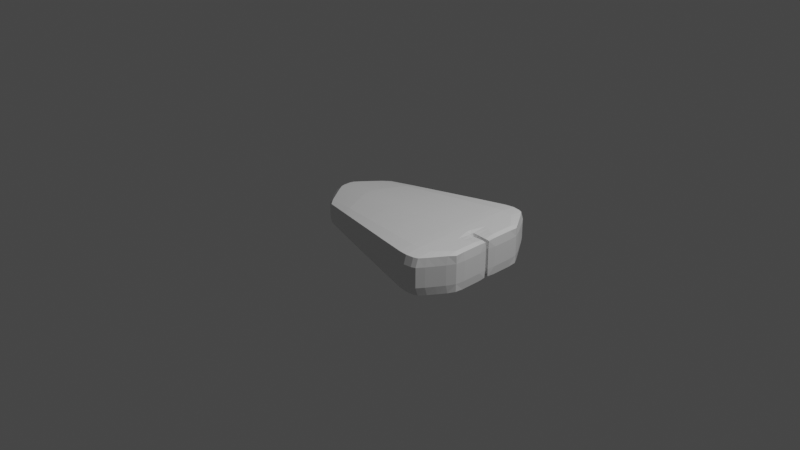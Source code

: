 # Source: Atlas3.blend  (saved by Blender 2.82.7; exported with 4.5.12 LTS)
import bpy
from mathutils import Matrix  # noqa: F401  (used for matrix-valued properties, if any)

bpy.ops.wm.read_factory_settings(use_empty=True)
scene = bpy.context.scene
scene.name = 'Scene'

# ---- collections
col_collection = bpy.data.collections.new('Collection'); scene.collection.children.link(col_collection)

# ---- materials (node trees are filled in below, after node groups)
mat_material = bpy.data.materials.new('Material')
mat_material.alpha_threshold = 0.0
mat_material.use_transparent_shadow = False
mat_material.line_color = (0.0, 0.0, 0.0, 1.0)

# ---- material node trees
mat_material.use_nodes = True; mat_material.node_tree.nodes.clear()
_N = mat_material.node_tree.nodes; _L = mat_material.node_tree.links
n0 = _N.new('ShaderNodeOutputMaterial'); n0.name = 'Material Output'; n0.location = (300, 300)
n1 = _N.new('ShaderNodeBsdfPrincipled'); n1.name = 'Principled BSDF'; n1.location = (10, 300)
n1.distribution = 'GGX'
n1.subsurface_method = 'BURLEY'
n1.inputs[2].default_value = 0.4
n1.inputs[3].default_value = 1.45
n1.inputs[27].default_value = (0.0, 0.0, 0.0, 1.0)
n1.inputs[28].default_value = 1.0
_L.new(n1.outputs[0], n0.inputs[0])
n0.is_active_output = True

# ---- world
world_world = bpy.data.worlds.new('World'); scene.world = world_world
world_world.use_nodes = True; world_world.node_tree.nodes.clear()
_N = world_world.node_tree.nodes; _L = world_world.node_tree.links
n0 = _N.new('ShaderNodeOutputWorld'); n0.name = 'World Output'; n0.location = (300, 300)
n1 = _N.new('ShaderNodeBackground'); n1.name = 'Background'; n1.location = (10, 300)
n1.inputs[0].default_value = (0.05088, 0.05088, 0.05088, 1.0)
_L.new(n1.outputs[0], n0.inputs[0])
n0.is_active_output = True
world_world.color = (0.05088, 0.05088, 0.05088)
world_world.use_sun_shadow = False
world_world.sun_shadow_jitter_overblur = 0.0

# ---- cameras
cam_camera = bpy.data.cameras.new('Camera')
cam_camera.clip_end = 100.0
cam_camera.ortho_scale = 7.314

# ---- lights
light_light = bpy.data.lights.new('Light', 'POINT')
light_light.transmission_factor = 0.0
light_light.energy = 1000.0
light_light.shadow_soft_size = 0.1
light_light.shadow_maximum_resolution = 0.006
light_light.use_absolute_resolution = True

# ---- meshes
me_cube = bpy.data.meshes.new('Cube')
me_cube.from_pydata([(1.002, 0.7087, 0.195), (1.002, 0.7087, -0.195), (1.002, -0.7087, 0.195), (1.002, -0.7087, -0.195), (-0.566, 0.414, 0.1043), (-0.566, 0.414, -0.1043), (-0.566, -0.414, 0.1043), (-0.566, -0.414, -0.1043), (0.781, 0.7258, -0.1908), (0.781, -0.7258, 0.1908), (0.781, -0.7258, -0.1908), (0.781, 0.7258, 0.1908), (-0.7914, 0.08349, -0.126), (1.002, 0.02447, 0.1985), (-0.7914, 0.08349, 0.126), (1.002, 0.02447, -0.1985), (0.7713, 0.03467, -0.2091), (0.7713, 0.03467, 0.2091), (-0.7914, -0.08349, -0.126), (1.002, -0.02447, 0.1985), (0.7713, -0.03467, -0.2091), (0.7713, -0.03467, 0.2091), (-0.7914, -0.08349, 0.126), (1.002, -0.02447, -0.1985), (1.201, 0.4116, 0.1893), (1.201, 0.4116, -0.1893), (1.201, -0.4116, 0.1893), (1.201, -0.4116, -0.1893), (1.201, -0.02255, 0.1893), (1.201, 0.02255, -0.1893), (1.201, 0.02255, 0.1893), (1.201, -0.02255, -0.1893), (-0.6871, -0.2518, -0.1158), (0.09578, 0.5702, -0.1482), (1.002, 0.7393, 0.0), (-0.5827, -0.4136, 0.0), (1.002, -0.7393, 0.0), (-0.5827, 0.4136, 0.0), (0.09578, -0.5702, 0.1482), (1.002, -0.3697, 0.2123), (0.9169, -0.7315, -0.195), (-0.6871, 0.2518, 0.1158), (0.9169, 0.7315, 0.195), (1.002, 0.3697, -0.2123), (0.9169, 0.7315, -0.195), (0.9169, -0.7315, 0.195), (0.09578, -0.5702, -0.1482), (0.09578, 0.5702, 0.1482), (0.781, 0.7573, 0.0), (0.7762, -0.3803, -0.2086), (0.781, -0.7573, 0.0), (0.7762, -0.3803, 0.2086), (-0.6871, 0.2518, -0.1158), (1.002, 0.3697, 0.2123), (-0.8011, 0.0, 0.1271), (0.9932, 0.0, -0.195), (0.7762, 0.3803, -0.2086), (0.7762, 0.3803, 0.2086), (0.9169, 0.03101, 0.2123), (-0.01343, 0.05908, -0.1731), (1.009, 0.0, 0.0), (0.9169, 0.03101, -0.2123), (-0.8607, 0.08673, 0.0), (-0.01343, 0.05908, 0.1731), (-0.8011, 0.0, -0.1271), (0.9932, 0.0, 0.195), (0.7713, 0.0, -0.2091), (0.7713, 0.0, 0.2091), (-0.6871, -0.2518, 0.1158), (1.002, -0.3697, -0.2123), (-0.8607, -0.08673, 0.0), (0.9169, -0.03101, 0.2123), (-0.01343, -0.05908, -0.1731), (1.009, 0.0, 0.0), (0.9169, -0.03101, -0.2123), (-0.01343, -0.05908, 0.1731), (1.204, 0.4127, 0.0), (1.204, -0.4127, 0.0), (1.204, -0.2148, 0.195), (1.204, 0.2148, -0.195), (1.204, 0.2148, 0.195), (1.204, 0.01691, 0.0), (1.204, -0.2148, -0.195), (1.204, -0.01691, 0.0), (1.106, -0.02375, 0.195), (1.106, -0.02375, -0.195), (1.106, 0.02375, -0.195), (1.106, 0.02375, 0.195), (1.106, -0.5603, -0.195), (1.106, -0.5603, 0.195), (1.106, 0.5603, 0.195), (1.106, 0.5603, -0.195), (1.106, 0.292, 0.2123), (1.106, -0.292, 0.2123), (1.106, 0.292, -0.2123), (1.106, 0.584, 0.0), (1.106, -0.584, 0.0), (1.106, -0.292, -0.2123), (1.213, 0.208, 0.0), (1.213, -0.208, 0.0), (-0.01827, 0.0, 0.1736), (0.9169, 0.0, -0.2123), (1.0, 0.0, 0.0), (-0.01827, 0.0, -0.1736), (0.9169, 0.0, 0.2123), (-0.7515, -0.2461, 0.0), (0.04118, 0.3162, 0.1671), (-0.8704, 0.0, 0.0), (0.9169, 0.3812, -0.2123), (1.106, 0.0, 0.0), (0.04118, 0.3162, -0.1671), (0.9169, 0.3812, 0.2123), (0.9169, -0.3812, 0.2123), (0.9169, -0.7625, 0.0), (0.04118, -0.3162, -0.1671), (0.1006, 0.5926, 0.0), (0.9169, 0.7625, 0.0), (1.106, 0.0, 0.0), (0.9169, -0.3812, -0.2123), (-0.7515, 0.2461, 0.0), (0.1006, -0.5926, 0.0), (0.04118, -0.3162, 0.1671), (-0.63, -0.3395, -0.1101), (-0.2733, 0.4846, -0.1247), (1.002, 0.7393, -0.1061), (-0.5827, -0.4136, 0.05719), (1.002, -0.7393, -0.1061), (-0.5827, 0.4136, -0.05719), (-0.2733, -0.4846, 0.1247), (1.002, -0.5545, 0.2123), (0.9585, -0.7265, -0.195), (-0.63, 0.3395, 0.1101), (0.9585, 0.7265, 0.195), (1.002, 0.5545, -0.2123), (0.8754, 0.7364, -0.195), (0.8754, -0.7364, 0.195), (0.4648, -0.6557, -0.1716), (0.4648, 0.6557, 0.1716), (0.781, 0.7573, -0.104), (0.7786, -0.5688, -0.2083), (0.781, -0.7573, -0.104), (0.7786, -0.5688, 0.2083), (-0.7441, 0.1641, -0.1214), (1.002, 0.1848, 0.2123), (-0.8011, 0.03822, 0.1271), (0.9932, 0.0, -0.195), (0.7737, 0.1917, -0.2089), (0.7737, 0.1917, 0.2089), (0.9585, 0.0308, 0.2123), (-0.4371, 0.0729, -0.1535), (1.009, 0.0, -0.1061), (0.8754, 0.03122, -0.2123), (-0.8607, 0.08673, -0.06693), (0.4102, 0.04525, 0.1927), (-0.8011, -0.03822, -0.1271), (0.9932, 0.0, 0.195), (0.7713, -0.00162, -0.2091), (0.7713, -0.00162, 0.2091), (-0.7441, -0.1641, 0.1214), (1.002, -0.1848, -0.2123), (-0.8607, -0.08673, -0.06693), (0.9585, -0.0308, 0.2123), (-0.4371, -0.0729, -0.1535), (1.009, 0.0, -0.1061), (0.8754, -0.03122, -0.2123), (0.4102, -0.04525, 0.1927), (1.204, 0.4127, -0.1061), (1.204, -0.4127, -0.1061), (1.204, -0.3222, 0.195), (1.204, 0.3222, -0.195), (1.204, 0.1074, 0.195), (1.204, 0.01691, -0.1061), (1.204, -0.1074, -0.195), (1.204, -0.01691, -0.1061), (1.159, -0.02033, 0.195), (1.053, -0.02717, -0.195), (1.159, 0.02033, -0.195), (1.053, 0.02717, 0.195), (1.053, -0.6409, -0.195), (1.053, -0.6409, 0.195), (1.159, 0.4796, 0.195), (1.053, 0.6409, -0.195), (-0.7441, -0.1641, -0.1214), (0.4648, 0.6557, -0.1716), (1.002, 0.7393, 0.1061), (-0.5827, -0.4136, -0.05719), (1.002, -0.7393, 0.1061), (-0.5827, 0.4136, 0.05719), (0.4648, -0.6557, 0.1716), (1.002, -0.1848, 0.2123), (0.8754, -0.7364, -0.195), (-0.7441, 0.1641, 0.1214), (0.8754, 0.7364, 0.195), (1.002, 0.1848, -0.2123), (0.9585, 0.7265, -0.195), (0.9585, -0.7265, 0.195), (-0.2733, -0.4846, -0.1247), (-0.2733, 0.4846, 0.1247), (0.781, 0.7573, 0.104), (0.7737, -0.1917, -0.2089), (0.781, -0.7573, 0.104), (0.7737, -0.1917, 0.2089), (-0.63, 0.3395, -0.1101), (1.002, 0.5545, 0.2123), (-0.8011, -0.03822, 0.1271), (0.9932, 0.0, -0.195), (0.7786, 0.5688, -0.2083), (0.7786, 0.5688, 0.2083), (0.8754, 0.03122, 0.2123), (0.4102, 0.04525, -0.1927), (1.009, 0.0, 0.1061), (0.9585, 0.0308, -0.2123), (-0.8607, 0.08673, 0.06693), (-0.4371, 0.0729, 0.1535), (-0.8011, 0.03822, -0.1271), (0.9932, 0.0, 0.195), (0.7713, 0.00162, -0.2091), (0.7713, 0.00162, 0.2091), (-0.63, -0.3395, 0.1101), (1.002, -0.5545, -0.2123), (-0.8607, -0.08673, 0.06693), (0.8754, -0.03122, 0.2123), (0.4102, -0.04525, -0.1927), (1.009, 0.0, 0.1061), (0.9585, -0.0308, -0.2123), (-0.4371, -0.0729, 0.1535), (1.204, 0.4127, 0.1061), (1.204, -0.4127, 0.1061), (1.204, -0.1074, 0.195), (1.204, 0.1074, -0.195), (1.204, 0.3222, 0.195), (1.204, 0.01691, 0.1061), (1.204, -0.3222, -0.195), (1.204, -0.01691, 0.1061), (1.053, -0.02717, 0.195), (1.159, -0.02033, -0.195), (1.053, 0.02717, -0.195), (1.159, 0.02033, 0.195), (1.159, -0.4796, -0.195), (1.159, -0.4796, 0.195), (1.053, 0.6409, 0.195), (1.159, 0.4796, -0.195), (1.159, 0.25, 0.2123), (1.053, 0.3341, 0.2123), (1.106, 0.438, 0.2123), (1.106, 0.146, 0.2123), (1.159, -0.25, 0.2123), (1.053, -0.3341, 0.2123), (1.106, -0.146, 0.2123), (1.106, -0.438, 0.2123), (1.159, 0.25, -0.2123), (1.053, 0.3341, -0.2123), (1.106, 0.146, -0.2123), (1.106, 0.438, -0.2123), (1.159, 0.5, 0.0), (1.053, 0.6681, 0.0), (1.106, 0.584, -0.1061), (1.106, 0.584, 0.1061), (1.159, -0.5, 0.0), (1.053, -0.6681, 0.0), (1.106, -0.584, 0.1061), (1.106, -0.584, -0.1061), (1.159, -0.25, -0.2123), (1.053, -0.3341, -0.2123), (1.106, -0.438, -0.2123), (1.106, -0.146, -0.2123), (1.213, 0.104, 0.0), (1.213, 0.3119, 0.0), (1.213, 0.208, -0.1061), (1.213, 0.208, 0.1061), (1.213, -0.3119, 0.0), (1.213, -0.104, 0.0), (1.213, -0.208, -0.1061), (1.213, -0.208, 0.1061), (-0.01827, -0.01992, 0.1736), (-0.01827, 0.01992, 0.1736), (0.4078, 0.0, 0.1929), (-0.4443, 0.0, 0.1543), (0.9169, 0.0, -0.2123), (0.9169, 0.0, -0.2123), (0.8754, 0.0, -0.2123), (0.9585, 0.0, -0.2123), (1.0, 0.0, 0.0), (1.0, 0.0, 0.0), (1.0, 0.0, -0.1061), (1.0, 0.0, 0.1061), (-0.01827, -0.01992, -0.1736), (-0.01827, 0.01992, -0.1736), (-0.4443, 0.0, -0.1543), (0.4078, 0.0, -0.1929), (0.9169, 0.0, 0.2123), (0.9169, 0.0, 0.2123), (0.9585, 0.0, 0.2123), (0.8754, 0.0, 0.2123), (-0.811, -0.1629, 0.0), (-0.6921, -0.3293, 0.0), (-0.7515, -0.2461, -0.06101), (-0.7515, -0.2461, 0.06101), (0.01146, 0.178, 0.1704), (0.0709, 0.4544, 0.1639), (0.4375, 0.3513, 0.1897), (-0.3552, 0.2812, 0.1446), (-0.8704, 0.03984, 0.0), (-0.8704, -0.03984, 0.0), (-0.8704, 0.0, -0.06746), (-0.8704, 0.0, 0.06746), (0.9169, 0.1906, -0.2123), (0.9169, 0.5718, -0.2123), (0.8754, 0.3838, -0.2123), (0.9585, 0.3787, -0.2123), (1.159, 0.0, 0.0), (1.053, 0.0, 0.0), (1.106, 0.0, -0.1061), (1.106, 0.0, 0.1061), (0.01146, 0.178, -0.1704), (0.0709, 0.4544, -0.1639), (-0.3552, 0.2812, -0.1446), (0.4375, 0.3513, -0.1897), (0.9169, 0.1906, 0.2123), (0.9169, 0.5718, 0.2123), (0.9585, 0.3787, 0.2123), (0.8754, 0.3838, 0.2123), (0.9169, -0.5718, 0.2123), (0.9169, -0.1906, 0.2123), (0.9585, -0.3787, 0.2123), (0.8754, -0.3838, 0.2123), (0.8754, -0.7676, 0.0), (0.9585, -0.7573, 0.0), (0.9169, -0.7625, -0.1061), (0.9169, -0.7625, 0.1061), (0.0709, -0.4544, -0.1639), (0.01146, -0.178, -0.1704), (-0.3552, -0.2812, -0.1446), (0.4375, -0.3513, -0.1897), (0.4673, 0.6827, 0.0), (-0.266, 0.5026, 0.0), (0.1006, 0.5926, -0.08035), (0.1006, 0.5926, 0.08035), (0.9585, 0.7573, 0.0), (0.8754, 0.7676, 0.0), (0.9169, 0.7625, -0.1061), (0.9169, 0.7625, 0.1061), (1.159, 0.0, 0.0), (1.053, 0.0, 0.0), (1.106, 0.0, 0.1061), (1.106, 0.0, -0.1061), (0.9169, -0.5718, -0.2123), (0.9169, -0.1906, -0.2123), (0.8754, -0.3838, -0.2123), (0.9585, -0.3787, -0.2123), (-0.6921, 0.3293, 0.0), (-0.811, 0.1629, 0.0), (-0.7515, 0.2461, -0.06101), (-0.7515, 0.2461, 0.06101), (-0.266, -0.5026, 0.0), (0.4673, -0.6827, 0.0), (0.1006, -0.5926, -0.08035), (0.1006, -0.5926, 0.08035), (0.0709, -0.4544, 0.1639), (0.01146, -0.178, 0.1704), (0.4375, -0.3513, 0.1897), (-0.3552, -0.2812, 0.1446), (-0.3998, -0.1705, 0.1494), (0.4227, -0.1856, 0.1913), (0.4524, -0.517, 0.1881), (0.4673, -0.6827, 0.09324), (0.4673, -0.6827, -0.09324), (-0.266, -0.5026, -0.06746), (-0.811, 0.1629, 0.06423), (-0.811, 0.1629, -0.06423), (-0.6921, 0.3293, -0.05779), (0.9585, -0.1893, -0.2123), (0.8754, -0.1919, -0.2123), (0.8754, -0.5757, -0.2123), (1.053, 0.0, -0.1061), (1.053, 0.0, 0.1061), (1.159, 0.0, 0.1061), (0.8754, 0.7676, 0.1061), (0.8754, 0.7676, -0.1061), (0.9585, 0.7573, -0.1061), (-0.266, 0.5026, 0.06746), (-0.266, 0.5026, -0.06746), (0.4673, 0.6827, -0.09324), (0.4227, -0.1856, -0.1913), (-0.3998, -0.1705, -0.1494), (-0.3106, -0.3919, -0.1397), (0.9585, -0.7573, 0.1061), (0.9585, -0.7573, -0.1061), (0.8754, -0.7676, -0.1061), (0.8754, -0.1919, 0.2123), (0.9585, -0.1893, 0.2123), (0.9585, -0.568, 0.2123), (0.8754, 0.5757, 0.2123), (0.9585, 0.568, 0.2123), (0.9585, 0.1893, 0.2123), (0.4524, 0.517, -0.1881), (-0.3106, 0.3919, -0.1397), (-0.3998, 0.1705, -0.1494), (1.053, 0.0, 0.1061), (1.053, 0.0, -0.1061), (1.159, 0.0, -0.1061), (0.9585, 0.568, -0.2123), (0.8754, 0.5757, -0.2123), (0.8754, 0.1919, -0.2123), (-0.8704, -0.03984, 0.06746), (-0.8704, -0.03984, -0.06746), (-0.8704, 0.03984, -0.06746), (-0.3106, 0.3919, 0.1397), (0.4524, 0.517, 0.1881), (0.4227, 0.1856, 0.1913), (-0.6921, -0.3293, 0.05779), (-0.6921, -0.3293, -0.05779), (-0.811, -0.1629, -0.06423), (0.8754, 0.0, 0.2123), (0.9585, 0.0, 0.2123), (0.9585, 0.0, 0.2123), (0.4078, 0.009959, -0.1929), (-0.4443, 0.02988, -0.1543), (-0.4443, -0.02988, -0.1543), (1.0, 0.0, 0.1061), (1.0, 0.0, -0.1061), (1.0, 0.0, -0.1061), (0.9585, 0.0, -0.2123), (0.8754, 0.0, -0.2123), (0.8754, 0.0, -0.2123), (-0.4443, 0.02988, 0.1543), (0.4078, 0.009959, 0.1929), (0.4078, -0.009959, 0.1929), (1.213, -0.104, 0.1061), (1.213, -0.104, -0.1061), (1.213, -0.3119, -0.1061), (1.213, 0.3119, 0.1061), (1.213, 0.3119, -0.1061), (1.213, 0.104, -0.1061), (1.053, -0.167, -0.2123), (1.053, -0.5011, -0.2123), (1.159, -0.375, -0.2123), (1.053, -0.6681, -0.1061), (1.053, -0.6681, 0.1061), (1.159, -0.5, 0.1061), (1.053, 0.6681, 0.1061), (1.053, 0.6681, -0.1061), (1.159, 0.5, -0.1061), (1.053, 0.5011, -0.2123), (1.053, 0.167, -0.2123), (1.159, 0.125, -0.2123), (1.053, -0.5011, 0.2123), (1.053, -0.167, 0.2123), (1.159, -0.125, 0.2123), (1.053, 0.167, 0.2123), (1.053, 0.5011, 0.2123), (1.159, 0.375, 0.2123), (1.159, 0.125, 0.2123), (1.159, -0.375, 0.2123), (1.159, 0.375, -0.2123), (1.159, 0.5, 0.1061), (1.159, -0.5, -0.1061), (1.159, -0.125, -0.2123), (1.213, 0.104, 0.1061), (1.213, -0.3119, 0.1061), (-0.4443, -0.02988, 0.1543), (0.9585, 0.0, -0.2123), (1.0, 0.0, 0.1061), (0.4078, -0.009959, -0.1929), (0.8754, 0.0, 0.2123), (-0.811, -0.1629, 0.06423), (-0.3998, 0.1705, 0.1494), (-0.8704, 0.03984, 0.06746), (0.9585, 0.1893, -0.2123), (1.159, 0.0, 0.1061), (0.4227, 0.1856, -0.1913), (0.8754, 0.1919, 0.2123), (0.8754, -0.5757, 0.2123), (0.8754, -0.7676, 0.1061), (0.4524, -0.517, -0.1881), (0.4673, 0.6827, 0.09324), (0.9585, 0.7573, 0.1061), (1.159, 0.0, -0.1061), (0.9585, -0.568, -0.2123), (-0.6921, 0.3293, 0.05779), (-0.266, -0.5026, 0.06746), (-0.3106, -0.3919, 0.1397)], [], [(481, 6, 128), (480, 6, 125), (131, 187, 479), (478, 3, 130), (477, 29, 171), (132, 184, 476), (475, 11, 198), (139, 136, 474), (135, 200, 473), (472, 9, 135), (471, 17, 208), (470, 16, 209), (469, 28, 233), (193, 211, 468), (144, 212, 467), (191, 213, 466), (465, 22, 220), (157, 221, 464), (156, 222, 463), (155, 223, 462), (205, 224, 461), (460, 22, 225), (168, 227, 459), (458, 30, 231), (235, 172, 457), (238, 167, 456), (180, 226, 455), (454, 25, 169), (453, 26, 168), (237, 170, 452), (242, 230, 451), (243, 244, 450), (177, 245, 449), (448, 78, 228), (447, 93, 248), (446, 89, 249), (445, 79, 229), (444, 94, 252), (443, 91, 253), (442, 76, 166), (255, 256, 441), (240, 257, 440), (439, 77, 227), (259, 260, 438), (178, 261, 437), (262, 232, 436), (263, 264, 435), (175, 265, 434), (266, 171, 433), (267, 268, 432), (431, 80, 269), (270, 167, 430), (271, 272, 429), (228, 273, 428), (427, 75, 165), (426, 100, 276), (425, 54, 277), (424, 74, 164), (423, 101, 280), (422, 55, 281), (282, 163, 421), (420, 102, 284), (419, 65, 285), (286, 162, 418), (287, 288, 417), (216, 289, 416), (290, 161, 415), (414, 104, 292), (413, 67, 293), (412, 70, 160), (411, 105, 296), (410, 68, 297), (298, 153, 409), (299, 300, 408), (131, 301, 407), (302, 152, 406), (303, 304, 405), (204, 305, 404), (306, 151, 403), (307, 308, 402), (133, 309, 401), (400, 83, 173), (311, 312, 399), (398, 84, 313), (397, 59, 149), (396, 110, 316), (395, 56, 317), (394, 58, 148), (393, 111, 320), (207, 321, 392), (322, 195, 391), (323, 324, 390), (389, 51, 325), (326, 140, 388), (327, 328, 387), (386, 45, 329), (330, 196, 385), (331, 332, 384), (199, 333, 383), (382, 48, 138), (381, 115, 336), (380, 47, 337), (338, 124, 379), (339, 340, 378), (192, 341, 377), (342, 231, 376), (343, 344, 375), (374, 86, 345), (373, 40, 190), (372, 118, 348), (371, 69, 349), (350, 127, 370), (351, 352, 369), (191, 353, 368), (354, 185, 367), (355, 356, 366), (188, 357, 365), (364, 38, 188), (363, 121, 360), (362, 68, 361), (359, 361, 121), (75, 362, 359), (225, 158, 362), (201, 360, 51), (21, 363, 201), (165, 359, 363), (141, 188, 9), (51, 364, 141), (360, 358, 364), (355, 357, 120), (50, 365, 355), (9, 365, 200), (136, 356, 46), (10, 366, 136), (50, 366, 140), (367, 7, 196), (46, 367, 196), (120, 367, 356), (351, 353, 119), (62, 368, 351), (14, 368, 212), (142, 352, 52), (12, 369, 142), (62, 369, 152), (202, 127, 5), (52, 370, 202), (119, 370, 352), (347, 349, 118), (74, 371, 347), (224, 159, 371), (372, 49, 199), (20, 372, 199), (164, 347, 372), (373, 10, 139), (348, 139, 49), (348, 346, 373), (374, 117, 343), (150, 343, 60), (150, 236, 374), (375, 87, 177), (210, 177, 13), (60, 375, 210), (376, 30, 237), (344, 237, 87), (117, 376, 344), (377, 116, 339), (198, 339, 48), (198, 192, 377), (134, 340, 44), (138, 134, 8), (138, 339, 378), (194, 124, 1), (44, 379, 194), (116, 379, 340), (380, 115, 335), (187, 335, 37), (4, 380, 187), (381, 33, 123), (5, 381, 123), (127, 335, 381), (382, 8, 183), (336, 183, 33), (336, 334, 382), (383, 114, 331), (222, 331, 72), (20, 383, 222), (384, 32, 182), (162, 182, 18), (72, 384, 162), (385, 7, 122), (332, 122, 32), (114, 385, 332), (386, 113, 327), (186, 327, 36), (186, 195, 386), (387, 40, 130), (126, 130, 3), (36, 387, 126), (190, 140, 10), (328, 190, 40), (113, 388, 328), (389, 112, 323), (221, 323, 71), (21, 389, 221), (390, 39, 189), (161, 189, 19), (71, 390, 161), (391, 2, 129), (324, 129, 39), (112, 391, 324), (319, 321, 111), (42, 392, 319), (11, 392, 192), (203, 320, 53), (0, 393, 203), (132, 319, 393), (143, 148, 13), (53, 394, 143), (320, 318, 394), (315, 317, 110), (33, 395, 315), (183, 206, 395), (202, 316, 52), (5, 396, 202), (123, 315, 396), (142, 149, 12), (52, 397, 142), (316, 314, 397), (398, 109, 311), (223, 311, 73), (223, 234, 398), (399, 85, 175), (163, 175, 23), (73, 399, 163), (400, 31, 235), (312, 235, 85), (109, 400, 312), (401, 108, 307), (194, 307, 44), (1, 401, 194), (206, 308, 56), (8, 402, 206), (44, 402, 134), (403, 16, 146), (56, 403, 146), (108, 403, 308), (404, 107, 303), (220, 303, 70), (220, 204, 404), (154, 304, 64), (160, 154, 18), (160, 303, 405), (214, 152, 12), (304, 214, 64), (107, 406, 304), (407, 106, 299), (197, 299, 47), (4, 407, 197), (408, 57, 207), (137, 207, 11), (47, 408, 137), (409, 17, 147), (300, 147, 57), (106, 409, 300), (410, 105, 295), (125, 295, 35), (125, 218, 410), (411, 32, 122), (185, 122, 7), (185, 295, 411), (412, 18, 182), (296, 182, 32), (296, 294, 412), (291, 293, 104), (58, 413, 291), (208, 217, 413), (215, 292, 65), (148, 215, 13), (148, 291, 414), (155, 161, 19), (65, 415, 155), (292, 290, 415), (416, 103, 287), (59, 416, 287), (209, 216, 416), (417, 64, 214), (12, 417, 214), (149, 287, 417), (418, 18, 154), (64, 418, 154), (288, 286, 418), (283, 285, 102), (210, 283, 60), (210, 215, 419), (145, 284, 55), (150, 145, 15), (60, 420, 150), (205, 163, 23), (55, 421, 205), (284, 282, 421), (279, 281, 101), (211, 279, 61), (211, 145, 422), (216, 280, 66), (151, 216, 16), (61, 423, 151), (156, 164, 20), (66, 424, 156), (280, 278, 424), (275, 277, 100), (213, 275, 63), (14, 425, 213), (217, 276, 67), (153, 217, 17), (63, 426, 153), (157, 165, 21), (276, 157, 67), (100, 427, 276), (428, 99, 271), (233, 271, 83), (28, 428, 233), (172, 272, 82), (31, 429, 172), (173, 271, 429), (232, 167, 27), (82, 430, 232), (99, 430, 272), (267, 269, 98), (226, 267, 76), (226, 230, 431), (432, 79, 169), (166, 169, 25), (166, 267, 432), (433, 29, 229), (268, 229, 79), (98, 433, 268), (434, 97, 263), (159, 263, 69), (23, 434, 159), (435, 88, 178), (219, 178, 3), (69, 435, 219), (436, 27, 238), (264, 238, 88), (97, 436, 264), (437, 96, 259), (126, 259, 36), (3, 437, 126), (179, 260, 89), (2, 438, 179), (36, 438, 186), (239, 227, 26), (89, 439, 239), (96, 439, 260), (440, 95, 255), (184, 255, 34), (0, 440, 184), (181, 256, 91), (1, 441, 181), (34, 441, 124), (241, 166, 25), (91, 442, 241), (95, 442, 256), (251, 253, 94), (43, 443, 251), (133, 181, 443), (236, 252, 86), (15, 444, 236), (193, 251, 444), (176, 229, 29), (86, 445, 176), (252, 250, 445), (247, 249, 93), (39, 446, 247), (129, 179, 446), (234, 248, 84), (19, 447, 234), (189, 247, 447), (174, 228, 28), (84, 448, 174), (248, 246, 448), (449, 92, 243), (143, 243, 53), (13, 449, 143), (450, 90, 240), (203, 240, 0), (53, 450, 203), (451, 24, 180), (244, 180, 90), (92, 451, 244), (452, 80, 242), (245, 242, 92), (87, 452, 245), (246, 168, 78), (93, 453, 246), (249, 239, 453), (250, 169, 79), (94, 454, 250), (253, 241, 454), (455, 76, 254), (257, 254, 95), (90, 455, 257), (456, 77, 258), (261, 258, 96), (88, 456, 261), (457, 82, 262), (265, 262, 97), (85, 457, 265), (458, 81, 266), (98, 458, 266), (269, 170, 458), (459, 77, 270), (273, 270, 99), (78, 459, 273), (274, 225, 75), (277, 274, 100), (54, 460, 277), (278, 224, 74), (101, 461, 278), (281, 205, 461), (462, 73, 282), (102, 462, 282), (285, 155, 462), (463, 72, 286), (103, 463, 286), (289, 156, 463), (464, 71, 290), (104, 464, 290), (293, 157, 464), (465, 70, 294), (297, 294, 105), (297, 158, 465), (466, 63, 298), (301, 298, 106), (41, 466, 301), (302, 212, 62), (305, 302, 107), (305, 144, 467), (468, 61, 306), (309, 306, 108), (43, 468, 309), (469, 83, 310), (313, 310, 109), (313, 174, 469), (314, 209, 59), (110, 470, 314), (317, 146, 470), (318, 208, 58), (111, 471, 318), (57, 471, 321), (472, 45, 322), (325, 322, 112), (325, 141, 472), (326, 200, 50), (329, 326, 113), (329, 135, 473), (474, 46, 330), (333, 330, 114), (49, 474, 333), (475, 48, 334), (337, 334, 115), (337, 137, 475), (476, 34, 338), (341, 338, 116), (42, 476, 341), (477, 81, 342), (345, 342, 117), (345, 176, 477), (346, 130, 40), (118, 478, 346), (349, 219, 478), (350, 187, 37), (119, 479, 350), (41, 479, 353), (354, 125, 35), (120, 480, 354), (38, 480, 357), (358, 128, 38), (121, 481, 358), (361, 218, 481), (481, 218, 6), (480, 128, 6), (131, 4, 187), (478, 219, 3), (477, 176, 29), (132, 0, 184), (475, 137, 11), (139, 10, 136), (135, 9, 200), (472, 141, 9), (471, 147, 17), (470, 146, 16), (469, 174, 28), (193, 15, 211), (144, 14, 212), (191, 14, 213), (465, 158, 22), (157, 21, 221), (156, 20, 222), (155, 19, 223), (205, 23, 224), (460, 204, 22), (168, 26, 227), (458, 170, 30), (235, 31, 172), (238, 27, 167), (180, 24, 226), (454, 241, 25), (453, 239, 26), (237, 30, 170), (242, 80, 230), (243, 92, 244), (177, 87, 245), (448, 246, 78), (447, 247, 93), (446, 179, 89), (445, 250, 79), (444, 251, 94), (443, 181, 91), (442, 254, 76), (255, 95, 256), (240, 90, 257), (439, 258, 77), (259, 96, 260), (178, 88, 261), (262, 82, 232), (263, 97, 264), (175, 85, 265), (266, 81, 171), (267, 98, 268), (431, 230, 80), (270, 77, 167), (271, 99, 272), (228, 78, 273), (427, 274, 75), (426, 275, 100), (425, 144, 54), (424, 278, 74), (423, 279, 101), (422, 145, 55), (282, 73, 163), (420, 283, 102), (419, 215, 65), (286, 72, 162), (287, 103, 288), (216, 66, 289), (290, 71, 161), (414, 291, 104), (413, 217, 67), (412, 294, 70), (411, 295, 105), (410, 218, 68), (298, 63, 153), (299, 106, 300), (131, 41, 301), (302, 62, 152), (303, 107, 304), (204, 54, 305), (306, 61, 151), (307, 108, 308), (133, 43, 309), (400, 310, 83), (311, 109, 312), (398, 234, 84), (397, 314, 59), (396, 315, 110), (395, 206, 56), (394, 318, 58), (393, 319, 111), (207, 57, 321), (322, 45, 195), (323, 112, 324), (389, 201, 51), (326, 50, 140), (327, 113, 328), (386, 195, 45), (330, 46, 196), (331, 114, 332), (199, 49, 333), (382, 334, 48), (381, 335, 115), (380, 197, 47), (338, 34, 124), (339, 116, 340), (192, 42, 341), (342, 81, 231), (343, 117, 344), (374, 236, 86), (373, 346, 40), (372, 347, 118), (371, 159, 69), (350, 37, 127), (351, 119, 352), (191, 41, 353), (354, 35, 185), (355, 120, 356), (188, 38, 357), (364, 358, 38), (363, 359, 121), (362, 158, 68), (359, 362, 361), (75, 225, 362), (225, 22, 158), (201, 363, 360), (21, 165, 363), (165, 75, 359), (141, 364, 188), (51, 360, 364), (360, 121, 358), (355, 365, 357), (50, 200, 365), (9, 188, 365), (136, 366, 356), (10, 140, 366), (50, 355, 366), (367, 185, 7), (46, 356, 367), (120, 354, 367), (351, 368, 353), (62, 212, 368), (14, 191, 368), (142, 369, 352), (12, 152, 369), (62, 351, 369), (202, 370, 127), (52, 352, 370), (119, 350, 370), (347, 371, 349), (74, 224, 371), (224, 23, 159), (372, 348, 49), (20, 164, 372), (164, 74, 347), (373, 190, 10), (348, 373, 139), (348, 118, 346), (374, 345, 117), (150, 374, 343), (150, 15, 236), (375, 344, 87), (210, 375, 177), (60, 343, 375), (376, 231, 30), (344, 376, 237), (117, 342, 376), (377, 341, 116), (198, 377, 339), (198, 11, 192), (134, 378, 340), (138, 378, 134), (138, 48, 339), (194, 379, 124), (44, 340, 379), (116, 338, 379), (380, 337, 115), (187, 380, 335), (4, 197, 380), (381, 336, 33), (5, 127, 381), (127, 37, 335), (382, 138, 8), (336, 382, 183), (336, 115, 334), (383, 333, 114), (222, 383, 331), (20, 199, 383), (384, 332, 32), (162, 384, 182), (72, 331, 384), (385, 196, 7), (332, 385, 122), (114, 330, 385), (386, 329, 113), (186, 386, 327), (186, 2, 195), (387, 328, 40), (126, 387, 130), (36, 327, 387), (190, 388, 140), (328, 388, 190), (113, 326, 388), (389, 325, 112), (221, 389, 323), (21, 201, 389), (390, 324, 39), (161, 390, 189), (71, 323, 390), (391, 195, 2), (324, 391, 129), (112, 322, 391), (319, 392, 321), (42, 192, 392), (11, 207, 392), (203, 393, 320), (0, 132, 393), (132, 42, 319), (143, 394, 148), (53, 320, 394), (320, 111, 318), (315, 395, 317), (33, 183, 395), (183, 8, 206), (202, 396, 316), (5, 123, 396), (123, 33, 315), (142, 397, 149), (52, 316, 397), (316, 110, 314), (398, 313, 109), (223, 398, 311), (223, 19, 234), (399, 312, 85), (163, 399, 175), (73, 311, 399), (400, 173, 31), (312, 400, 235), (109, 310, 400), (401, 309, 108), (194, 401, 307), (1, 133, 401), (206, 402, 308), (8, 134, 402), (44, 307, 402), (403, 151, 16), (56, 308, 403), (108, 306, 403), (404, 305, 107), (220, 404, 303), (220, 22, 204), (154, 405, 304), (160, 405, 154), (160, 70, 303), (214, 406, 152), (304, 406, 214), (107, 302, 406), (407, 301, 106), (197, 407, 299), (4, 131, 407), (408, 300, 57), (137, 408, 207), (47, 299, 408), (409, 153, 17), (300, 409, 147), (106, 298, 409), (410, 297, 105), (125, 410, 295), (125, 6, 218), (411, 296, 32), (185, 411, 122), (185, 35, 295), (412, 160, 18), (296, 412, 182), (296, 105, 294), (291, 413, 293), (58, 208, 413), (208, 17, 217), (215, 414, 292), (148, 414, 215), (148, 58, 291), (155, 415, 161), (65, 292, 415), (292, 104, 290), (416, 289, 103), (59, 209, 416), (209, 16, 216), (417, 288, 64), (12, 149, 417), (149, 59, 287), (418, 162, 18), (64, 288, 418), (288, 103, 286), (283, 419, 285), (210, 419, 283), (210, 13, 215), (145, 420, 284), (150, 420, 145), (60, 283, 420), (205, 421, 163), (55, 284, 421), (284, 102, 282), (279, 422, 281), (211, 422, 279), (211, 15, 145), (216, 423, 280), (151, 423, 216), (61, 279, 423), (156, 424, 164), (66, 280, 424), (280, 101, 278), (275, 425, 277), (213, 425, 275), (14, 144, 425), (217, 426, 276), (153, 426, 217), (63, 275, 426), (157, 427, 165), (276, 427, 157), (100, 274, 427), (428, 273, 99), (233, 428, 271), (28, 228, 428), (172, 429, 272), (31, 173, 429), (173, 83, 271), (232, 430, 167), (82, 272, 430), (99, 270, 430), (267, 431, 269), (226, 431, 267), (226, 24, 230), (432, 268, 79), (166, 432, 169), (166, 76, 267), (433, 171, 29), (268, 433, 229), (98, 266, 433), (434, 265, 97), (159, 434, 263), (23, 175, 434), (435, 264, 88), (219, 435, 178), (69, 263, 435), (436, 232, 27), (264, 436, 238), (97, 262, 436), (437, 261, 96), (126, 437, 259), (3, 178, 437), (179, 438, 260), (2, 186, 438), (36, 259, 438), (239, 439, 227), (89, 260, 439), (96, 258, 439), (440, 257, 95), (184, 440, 255), (0, 240, 440), (181, 441, 256), (1, 124, 441), (34, 255, 441), (241, 442, 166), (91, 256, 442), (95, 254, 442), (251, 443, 253), (43, 133, 443), (133, 1, 181), (236, 444, 252), (15, 193, 444), (193, 43, 251), (176, 445, 229), (86, 252, 445), (252, 94, 250), (247, 446, 249), (39, 129, 446), (129, 2, 179), (234, 447, 248), (19, 189, 447), (189, 39, 247), (174, 448, 228), (84, 248, 448), (248, 93, 246), (449, 245, 92), (143, 449, 243), (13, 177, 449), (450, 244, 90), (203, 450, 240), (53, 243, 450), (451, 230, 24), (244, 451, 180), (92, 242, 451), (452, 170, 80), (245, 452, 242), (87, 237, 452), (246, 453, 168), (93, 249, 453), (249, 89, 239), (250, 454, 169), (94, 253, 454), (253, 91, 241), (455, 226, 76), (257, 455, 254), (90, 180, 455), (456, 167, 77), (261, 456, 258), (88, 238, 456), (457, 172, 82), (265, 457, 262), (85, 235, 457), (458, 231, 81), (98, 269, 458), (269, 80, 170), (459, 227, 77), (273, 459, 270), (78, 168, 459), (274, 460, 225), (277, 460, 274), (54, 204, 460), (278, 461, 224), (101, 281, 461), (281, 55, 205), (462, 223, 73), (102, 285, 462), (285, 65, 155), (463, 222, 72), (103, 289, 463), (289, 66, 156), (464, 221, 71), (104, 293, 464), (293, 67, 157), (465, 220, 70), (297, 465, 294), (297, 68, 158), (466, 213, 63), (301, 466, 298), (41, 191, 466), (302, 467, 212), (305, 467, 302), (305, 54, 144), (468, 211, 61), (309, 468, 306), (43, 193, 468), (469, 233, 83), (313, 469, 310), (313, 84, 174), (314, 470, 209), (110, 317, 470), (317, 56, 146), (318, 471, 208), (111, 321, 471), (57, 147, 471), (472, 135, 45), (325, 472, 322), (325, 51, 141), (326, 473, 200), (329, 473, 326), (329, 45, 135), (474, 136, 46), (333, 474, 330), (49, 139, 474), (475, 198, 48), (337, 475, 334), (337, 47, 137), (476, 184, 34), (341, 476, 338), (42, 132, 476), (477, 171, 81), (345, 477, 342), (345, 86, 176), (346, 478, 130), (118, 349, 478), (349, 69, 219), (350, 479, 187), (119, 353, 479), (41, 131, 479), (354, 480, 125), (120, 357, 480), (38, 128, 480), (358, 481, 128), (121, 361, 481), (361, 68, 218)])
_uv = me_cube.uv_layers.new(name='UVMap')
_uv.uv.foreach_set('vector', [0.8177, 0.7188, 0.875, 0.75, 0.8177, 0.75, 0.5625, 0.9427, 0.625, 1.0, 0.5625, 1.0, 0.625, 0.2188, 0.5625, 0.25, 0.5625, 0.2188, 0.3698, 0.7188, 0.375, 0.75, 0.3698, 0.75, 0.4375, 0.625, 0.375, 0.625, 0.4375, 0.625, 0.625, 0.4948, 0.5625, 0.5, 0.5625, 0.4948, 0.5625, 0.4219, 0.625, 0.4792, 0.5625, 0.4792, 0.3542, 0.7188, 0.2969, 0.75, 0.2969, 0.7188, 0.625, 0.7656, 0.5625, 0.7708, 0.5625, 0.7656, 0.6406, 0.7188, 0.6458, 0.75, 0.6406, 0.75, 0.6406, 0.5938, 0.6458, 0.625, 0.6406, 0.625, 0.2969, 0.5938, 0.3542, 0.625, 0.2969, 0.625, 0.5625, 0.625, 0.625, 0.625, 0.5625, 0.625, 0.375, 0.5938, 0.3698, 0.625, 0.3698, 0.5938, 0.625, 0.125, 0.5625, 0.125, 0.5625, 0.125, 0.875, 0.5938, 0.8177, 0.625, 0.8177, 0.5938, 0.5625, 0.09375, 0.625, 0.125, 0.5625, 0.125, 0.6458, 0.625, 0.6406, 0.625, 0.6406, 0.625, 0.3542, 0.625, 0.2969, 0.625, 0.2969, 0.625, 0.625, 0.625, 0.5625, 0.625, 0.5625, 0.625, 0.375, 0.625, 0.3698, 0.625, 0.3698, 0.625, 0.8177, 0.625, 0.875, 0.625, 0.8177, 0.625, 0.625, 0.7188, 0.5625, 0.75, 0.5625, 0.7188, 0.5625, 0.5938, 0.625, 0.625, 0.5625, 0.625, 0.375, 0.625, 0.375, 0.6562, 0.375, 0.6562, 0.375, 0.75, 0.4375, 0.75, 0.4375, 0.75, 0.625, 0.5, 0.5625, 0.5, 0.5625, 0.5, 0.375, 0.5312, 0.375, 0.5, 0.375, 0.5312, 0.625, 0.7188, 0.625, 0.75, 0.625, 0.7188, 0.625, 0.625, 0.625, 0.5938, 0.625, 0.5938, 0.625, 0.5625, 0.625, 0.5312, 0.625, 0.5312, 0.625, 0.5625, 0.625, 0.5312, 0.625, 0.5312, 0.625, 0.625, 0.625, 0.5938, 0.625, 0.5938, 0.625, 0.6562, 0.625, 0.6875, 0.625, 0.6562, 0.625, 0.6562, 0.625, 0.6875, 0.625, 0.6562, 0.625, 0.7188, 0.625, 0.75, 0.625, 0.7188, 0.375, 0.5938, 0.375, 0.5625, 0.375, 0.5938, 0.375, 0.5938, 0.375, 0.5625, 0.375, 0.5938, 0.375, 0.5312, 0.375, 0.5, 0.375, 0.5312, 0.4375, 0.5, 0.5, 0.5, 0.4375, 0.5, 0.5, 0.5, 0.4375, 0.5, 0.4375, 0.5, 0.625, 0.5, 0.5625, 0.5, 0.5625, 0.5, 0.5625, 0.75, 0.5, 0.75, 0.5625, 0.75, 0.5, 0.75, 0.5625, 0.75, 0.5625, 0.75, 0.375, 0.75, 0.4375, 0.75, 0.4375, 0.75, 0.375, 0.6875, 0.375, 0.7188, 0.375, 0.7188, 0.375, 0.6875, 0.375, 0.7188, 0.375, 0.7188, 0.375, 0.625, 0.375, 0.6562, 0.375, 0.6562, 0.5, 0.5938, 0.4375, 0.625, 0.4375, 0.5938, 0.5, 0.5312, 0.4375, 0.5625, 0.4375, 0.5312, 0.5625, 0.5312, 0.625, 0.5625, 0.5625, 0.5625, 0.5, 0.7188, 0.4375, 0.75, 0.4375, 0.7188, 0.5, 0.6562, 0.4375, 0.6875, 0.4375, 0.6562, 0.625, 0.6562, 0.5625, 0.6875, 0.5625, 0.6562, 0.7031, 0.625, 0.7604, 0.625, 0.7031, 0.625, 0.7031, 0.625, 0.7604, 0.625, 0.7031, 0.625, 0.8177, 0.625, 0.875, 0.625, 0.8177, 0.625, 0.3594, 0.625, 0.3646, 0.625, 0.3594, 0.625, 0.3594, 0.625, 0.3646, 0.625, 0.3594, 0.625, 0.3698, 0.625, 0.375, 0.625, 0.3698, 0.625, 0.5, 0.625, 0.4375, 0.625, 0.4375, 0.625, 0.4375, 0.625, 0.5, 0.625, 0.4375, 0.625, 0.5625, 0.625, 0.625, 0.625, 0.5625, 0.625, 0.2396, 0.625, 0.1823, 0.625, 0.1823, 0.625, 0.2396, 0.625, 0.1823, 0.625, 0.1823, 0.625, 0.3542, 0.625, 0.2969, 0.625, 0.2969, 0.625, 0.6354, 0.625, 0.6302, 0.625, 0.6302, 0.625, 0.6302, 0.625, 0.6354, 0.625, 0.6302, 0.625, 0.6406, 0.625, 0.6458, 0.625, 0.6406, 0.625, 0.4375, 0.09375, 0.5, 0.125, 0.4375, 0.125, 0.4375, 0.03125, 0.5, 0.0625, 0.4375, 0.0625, 0.5625, 0.03125, 0.625, 0.0625, 0.5625, 0.0625, 0.7604, 0.5938, 0.7031, 0.625, 0.7031, 0.5938, 0.7604, 0.5312, 0.7031, 0.5625, 0.7031, 0.5312, 0.875, 0.5312, 0.8177, 0.5625, 0.8177, 0.5312, 0.5, 0.125, 0.4375, 0.125, 0.4375, 0.125, 0.5, 0.125, 0.4375, 0.125, 0.4375, 0.125, 0.625, 0.125, 0.5625, 0.125, 0.5625, 0.125, 0.3646, 0.5938, 0.3594, 0.625, 0.3594, 0.5938, 0.3646, 0.5312, 0.3594, 0.5625, 0.3594, 0.5312, 0.375, 0.5312, 0.3698, 0.5625, 0.3698, 0.5312, 0.4375, 0.625, 0.5, 0.625, 0.4375, 0.625, 0.5, 0.625, 0.4375, 0.625, 0.4375, 0.625, 0.5625, 0.625, 0.625, 0.625, 0.5625, 0.625, 0.1823, 0.5938, 0.2396, 0.625, 0.1823, 0.625, 0.1823, 0.5312, 0.2396, 0.5625, 0.1823, 0.5625, 0.2969, 0.5312, 0.3542, 0.5625, 0.2969, 0.5625, 0.6302, 0.5938, 0.6354, 0.625, 0.6302, 0.625, 0.6302, 0.5312, 0.6354, 0.5625, 0.6302, 0.5625, 0.6458, 0.5312, 0.6406, 0.5625, 0.6406, 0.5312, 0.6354, 0.7188, 0.6302, 0.75, 0.6302, 0.7188, 0.6354, 0.6562, 0.6302, 0.6875, 0.6302, 0.6562, 0.6406, 0.6562, 0.6458, 0.6875, 0.6406, 0.6875, 0.5, 0.7656, 0.4375, 0.7708, 0.4375, 0.7656, 0.5, 0.7552, 0.4375, 0.7604, 0.4375, 0.7552, 0.5625, 0.7552, 0.625, 0.7604, 0.5625, 0.7604, 0.2396, 0.7188, 0.1823, 0.75, 0.1823, 0.7188, 0.2396, 0.6562, 0.1823, 0.6875, 0.1823, 0.6562, 0.3542, 0.6562, 0.2969, 0.6875, 0.2969, 0.6562, 0.4375, 0.4219, 0.5, 0.4792, 0.4375, 0.4792, 0.4375, 0.3073, 0.5, 0.3646, 0.4375, 0.3646, 0.5625, 0.3073, 0.625, 0.3646, 0.5625, 0.3646, 0.5, 0.4948, 0.4375, 0.5, 0.4375, 0.4948, 0.5, 0.4844, 0.4375, 0.4896, 0.4375, 0.4844, 0.625, 0.4844, 0.5625, 0.4896, 0.5625, 0.4844, 0.5, 0.625, 0.5625, 0.625, 0.5625, 0.625, 0.5, 0.625, 0.5625, 0.625, 0.5625, 0.625, 0.4375, 0.625, 0.375, 0.625, 0.4375, 0.625, 0.3594, 0.7188, 0.3646, 0.75, 0.3594, 0.75, 0.3594, 0.6562, 0.3646, 0.6875, 0.3594, 0.6875, 0.3698, 0.6562, 0.375, 0.6875, 0.3698, 0.6875, 0.5, 0.2188, 0.4375, 0.25, 0.4375, 0.2188, 0.5, 0.1562, 0.4375, 0.1875, 0.4375, 0.1562, 0.625, 0.1562, 0.5625, 0.1875, 0.5625, 0.1562, 0.5, 0.9427, 0.4375, 1.0, 0.4375, 0.9427, 0.5, 0.8281, 0.4375, 0.8854, 0.4375, 0.8281, 0.625, 0.8281, 0.5625, 0.8854, 0.5625, 0.8281, 0.7031, 0.7188, 0.7604, 0.75, 0.7031, 0.75, 0.7031, 0.6562, 0.7604, 0.6875, 0.7031, 0.6875, 0.8177, 0.6562, 0.875, 0.6875, 0.8177, 0.6875, 0.7604, 0.6562, 0.8177, 0.6875, 0.7604, 0.6875, 0.7604, 0.625, 0.8177, 0.6562, 0.7604, 0.6562, 0.8177, 0.625, 0.875, 0.6562, 0.8177, 0.6562, 0.6458, 0.6562, 0.7031, 0.6875, 0.6458, 0.6875, 0.6458, 0.625, 0.7031, 0.6562, 0.6458, 0.6562, 0.7031, 0.625, 0.7604, 0.6562, 0.7031, 0.6562, 0.6458, 0.7188, 0.7031, 0.75, 0.6458, 0.75, 0.6458, 0.6875, 0.7031, 0.7188, 0.6458, 0.7188, 0.7031, 0.6875, 0.7604, 0.7188, 0.7031, 0.7188, 0.5, 0.8281, 0.5625, 0.8854, 0.5, 0.8854, 0.5, 0.7708, 0.5625, 0.8281, 0.5, 0.8281, 0.625, 0.7708, 0.5625, 0.8281, 0.5625, 0.7708, 0.375, 0.8281, 0.4375, 0.8854, 0.375, 0.8854, 0.375, 0.7708, 0.4375, 0.8281, 0.375, 0.8281, 0.5, 0.7708, 0.4375, 0.8281, 0.4375, 0.7708, 0.4375, 0.9427, 0.375, 1.0, 0.375, 0.9427, 0.375, 0.8854, 0.4375, 0.9427, 0.375, 0.9427, 0.5, 0.8854, 0.4375, 0.9427, 0.4375, 0.8854, 0.5, 0.1562, 0.5625, 0.1875, 0.5, 0.1875, 0.5, 0.125, 0.5625, 0.1562, 0.5, 0.1562, 0.625, 0.125, 0.5625, 0.1562, 0.5625, 0.125, 0.375, 0.1562, 0.4375, 0.1875, 0.375, 0.1875, 0.375, 0.125, 0.4375, 0.1562, 0.375, 0.1562, 0.5, 0.125, 0.4375, 0.1562, 0.4375, 0.125, 0.375, 0.2188, 0.4375, 0.25, 0.375, 0.25, 0.375, 0.1875, 0.4375, 0.2188, 0.375, 0.2188, 0.5, 0.1875, 0.4375, 0.2188, 0.4375, 0.1875, 0.3646, 0.6562, 0.3698, 0.6875, 0.3646, 0.6875, 0.3646, 0.625, 0.3698, 0.6562, 0.3646, 0.6562, 0.3698, 0.625, 0.375, 0.6562, 0.3698, 0.6562, 0.3594, 0.6562, 0.3542, 0.6875, 0.3542, 0.6562, 0.3542, 0.625, 0.3594, 0.6562, 0.3542, 0.6562, 0.3594, 0.625, 0.3646, 0.6562, 0.3594, 0.6562, 0.3594, 0.7188, 0.3542, 0.75, 0.3542, 0.7188, 0.3594, 0.6875, 0.3542, 0.7188, 0.3542, 0.6875, 0.3594, 0.6875, 0.3646, 0.7188, 0.3594, 0.7188, 0.4375, 0.625, 0.5, 0.625, 0.5, 0.625, 0.4375, 0.625, 0.5, 0.625, 0.5, 0.625, 0.4375, 0.625, 0.375, 0.625, 0.4375, 0.625, 0.5625, 0.625, 0.625, 0.625, 0.625, 0.625, 0.5625, 0.625, 0.625, 0.625, 0.625, 0.625, 0.5, 0.625, 0.5625, 0.625, 0.5625, 0.625, 0.5625, 0.625, 0.625, 0.625, 0.625, 0.625, 0.5625, 0.625, 0.625, 0.625, 0.625, 0.625, 0.5, 0.625, 0.5625, 0.625, 0.5625, 0.625, 0.5625, 0.4844, 0.5, 0.4896, 0.5, 0.4844, 0.5625, 0.4792, 0.5, 0.4844, 0.5, 0.4792, 0.5625, 0.4792, 0.625, 0.4844, 0.5625, 0.4844, 0.375, 0.4844, 0.4375, 0.4896, 0.375, 0.4896, 0.4375, 0.4792, 0.375, 0.4844, 0.375, 0.4792, 0.4375, 0.4792, 0.5, 0.4844, 0.4375, 0.4844, 0.375, 0.4948, 0.4375, 0.5, 0.375, 0.5, 0.375, 0.4896, 0.4375, 0.4948, 0.375, 0.4948, 0.5, 0.4896, 0.4375, 0.4948, 0.4375, 0.4896, 0.5625, 0.3073, 0.5, 0.3646, 0.5, 0.3073, 0.5625, 0.25, 0.5, 0.3073, 0.5, 0.25, 0.625, 0.25, 0.5625, 0.3073, 0.5625, 0.25, 0.4375, 0.3073, 0.375, 0.3646, 0.375, 0.3073, 0.375, 0.25, 0.4375, 0.3073, 0.375, 0.3073, 0.4375, 0.25, 0.5, 0.3073, 0.4375, 0.3073, 0.4375, 0.4219, 0.375, 0.4792, 0.375, 0.4219, 0.4375, 0.3646, 0.375, 0.4219, 0.375, 0.3646, 0.4375, 0.3646, 0.5, 0.4219, 0.4375, 0.4219, 0.2969, 0.6562, 0.2396, 0.6875, 0.2396, 0.6562, 0.2969, 0.625, 0.2396, 0.6562, 0.2396, 0.625, 0.3542, 0.625, 0.2969, 0.6562, 0.2969, 0.625, 0.1823, 0.6562, 0.125, 0.6875, 0.125, 0.6562, 0.1823, 0.625, 0.125, 0.6562, 0.125, 0.625, 0.2396, 0.625, 0.1823, 0.6562, 0.1823, 0.625, 0.1823, 0.7188, 0.125, 0.75, 0.125, 0.7188, 0.1823, 0.6875, 0.125, 0.7188, 0.125, 0.6875, 0.2396, 0.6875, 0.1823, 0.7188, 0.1823, 0.6875, 0.5625, 0.7552, 0.5, 0.7604, 0.5, 0.7552, 0.5625, 0.75, 0.5, 0.7552, 0.5, 0.75, 0.5625, 0.75, 0.625, 0.7552, 0.5625, 0.7552, 0.4375, 0.7552, 0.375, 0.7604, 0.375, 0.7552, 0.4375, 0.75, 0.375, 0.7552, 0.375, 0.75, 0.5, 0.75, 0.4375, 0.7552, 0.4375, 0.75, 0.375, 0.7656, 0.4375, 0.7708, 0.375, 0.7708, 0.4375, 0.7604, 0.375, 0.7656, 0.375, 0.7604, 0.5, 0.7604, 0.4375, 0.7656, 0.4375, 0.7604, 0.6406, 0.6562, 0.6354, 0.6875, 0.6354, 0.6562, 0.6406, 0.625, 0.6354, 0.6562, 0.6354, 0.625, 0.6458, 0.625, 0.6406, 0.6562, 0.6406, 0.625, 0.6302, 0.6562, 0.625, 0.6875, 0.625, 0.6562, 0.6302, 0.625, 0.625, 0.6562, 0.625, 0.625, 0.6354, 0.625, 0.6302, 0.6562, 0.6302, 0.625, 0.6302, 0.7188, 0.625, 0.75, 0.625, 0.7188, 0.6302, 0.6875, 0.625, 0.7188, 0.625, 0.6875, 0.6354, 0.6875, 0.6302, 0.7188, 0.6302, 0.6875, 0.6354, 0.5312, 0.6406, 0.5625, 0.6354, 0.5625, 0.6354, 0.5, 0.6406, 0.5312, 0.6354, 0.5312, 0.6458, 0.5, 0.6406, 0.5312, 0.6406, 0.5, 0.625, 0.5312, 0.6302, 0.5625, 0.625, 0.5625, 0.625, 0.5, 0.6302, 0.5312, 0.625, 0.5312, 0.6302, 0.5, 0.6354, 0.5312, 0.6302, 0.5312, 0.625, 0.5938, 0.6302, 0.625, 0.625, 0.625, 0.625, 0.5625, 0.6302, 0.5938, 0.625, 0.5938, 0.6302, 0.5625, 0.6354, 0.5938, 0.6302, 0.5938, 0.2396, 0.5312, 0.2969, 0.5625, 0.2396, 0.5625, 0.2396, 0.5, 0.2969, 0.5312, 0.2396, 0.5312, 0.2969, 0.5, 0.3542, 0.5312, 0.2969, 0.5312, 0.125, 0.5312, 0.1823, 0.5625, 0.125, 0.5625, 0.125, 0.5, 0.1823, 0.5312, 0.125, 0.5312, 0.1823, 0.5, 0.2396, 0.5312, 0.1823, 0.5312, 0.125, 0.5938, 0.1823, 0.625, 0.125, 0.625, 0.125, 0.5625, 0.1823, 0.5938, 0.125, 0.5938, 0.1823, 0.5625, 0.2396, 0.5938, 0.1823, 0.5938, 0.5625, 0.625, 0.5, 0.625, 0.5, 0.625, 0.5625, 0.625, 0.5, 0.625, 0.5, 0.625, 0.5625, 0.625, 0.625, 0.625, 0.5625, 0.625, 0.4375, 0.625, 0.375, 0.625, 0.375, 0.625, 0.4375, 0.625, 0.375, 0.625, 0.375, 0.625, 0.5, 0.625, 0.4375, 0.625, 0.4375, 0.625, 0.4375, 0.625, 0.375, 0.625, 0.375, 0.625, 0.4375, 0.625, 0.375, 0.625, 0.375, 0.625, 0.5, 0.625, 0.4375, 0.625, 0.4375, 0.625, 0.3698, 0.5312, 0.3646, 0.5625, 0.3646, 0.5312, 0.3698, 0.5, 0.3646, 0.5312, 0.3646, 0.5, 0.375, 0.5, 0.3698, 0.5312, 0.3698, 0.5, 0.3542, 0.5312, 0.3594, 0.5625, 0.3542, 0.5625, 0.3542, 0.5, 0.3594, 0.5312, 0.3542, 0.5312, 0.3646, 0.5, 0.3594, 0.5312, 0.3594, 0.5, 0.3594, 0.5938, 0.3542, 0.625, 0.3542, 0.5938, 0.3542, 0.5625, 0.3594, 0.5938, 0.3542, 0.5938, 0.3646, 0.5625, 0.3594, 0.5938, 0.3594, 0.5625, 0.5625, 0.125, 0.5, 0.125, 0.5, 0.125, 0.5625, 0.125, 0.5, 0.125, 0.5, 0.125, 0.5625, 0.125, 0.625, 0.125, 0.5625, 0.125, 0.375, 0.125, 0.4375, 0.125, 0.375, 0.125, 0.4375, 0.125, 0.375, 0.125, 0.375, 0.125, 0.4375, 0.125, 0.5, 0.125, 0.4375, 0.125, 0.375, 0.125, 0.4375, 0.125, 0.375, 0.125, 0.4375, 0.125, 0.375, 0.125, 0.375, 0.125, 0.5, 0.125, 0.4375, 0.125, 0.4375, 0.125, 0.8177, 0.5312, 0.7604, 0.5625, 0.7604, 0.5312, 0.8177, 0.5, 0.7604, 0.5312, 0.7604, 0.5, 0.875, 0.5, 0.8177, 0.5312, 0.8177, 0.5, 0.7031, 0.5312, 0.6458, 0.5625, 0.6458, 0.5312, 0.7031, 0.5, 0.6458, 0.5312, 0.6458, 0.5, 0.7604, 0.5, 0.7031, 0.5312, 0.7031, 0.5, 0.7031, 0.5938, 0.6458, 0.625, 0.6458, 0.5938, 0.7031, 0.5625, 0.6458, 0.5938, 0.6458, 0.5625, 0.7604, 0.5625, 0.7031, 0.5938, 0.7031, 0.5625, 0.5625, 0.03125, 0.5, 0.0625, 0.5, 0.03125, 0.5625, 0.0, 0.5, 0.03125, 0.5, 0.0, 0.5625, 0.0, 0.625, 0.03125, 0.5625, 0.03125, 0.4375, 0.03125, 0.375, 0.0625, 0.375, 0.03125, 0.4375, 0.0, 0.375, 0.03125, 0.375, 0.0, 0.4375, 0.0, 0.5, 0.03125, 0.4375, 0.03125, 0.4375, 0.09375, 0.375, 0.125, 0.375, 0.09375, 0.4375, 0.0625, 0.375, 0.09375, 0.375, 0.0625, 0.4375, 0.0625, 0.5, 0.09375, 0.4375, 0.09375, 0.6354, 0.625, 0.6406, 0.625, 0.6354, 0.625, 0.6354, 0.625, 0.6406, 0.625, 0.6354, 0.625, 0.6406, 0.625, 0.6458, 0.625, 0.6406, 0.625, 0.625, 0.625, 0.6302, 0.625, 0.625, 0.625, 0.6302, 0.625, 0.625, 0.625, 0.625, 0.625, 0.6302, 0.625, 0.6354, 0.625, 0.6302, 0.625, 0.625, 0.625, 0.6302, 0.625, 0.625, 0.625, 0.625, 0.625, 0.6302, 0.625, 0.625, 0.625, 0.6302, 0.625, 0.6354, 0.625, 0.6302, 0.625, 0.2969, 0.625, 0.2396, 0.625, 0.2396, 0.625, 0.2396, 0.625, 0.2969, 0.625, 0.2396, 0.625, 0.2969, 0.625, 0.3542, 0.625, 0.2969, 0.625, 0.1823, 0.625, 0.125, 0.625, 0.125, 0.625, 0.125, 0.625, 0.1823, 0.625, 0.125, 0.625, 0.1823, 0.625, 0.2396, 0.625, 0.1823, 0.625, 0.1823, 0.625, 0.125, 0.625, 0.125, 0.625, 0.125, 0.625, 0.1823, 0.625, 0.125, 0.625, 0.1823, 0.625, 0.2396, 0.625, 0.1823, 0.625, 0.5, 0.625, 0.5625, 0.625, 0.5, 0.625, 0.5625, 0.625, 0.5, 0.625, 0.5, 0.625, 0.5625, 0.625, 0.625, 0.625, 0.5625, 0.625, 0.375, 0.625, 0.4375, 0.625, 0.375, 0.625, 0.4375, 0.625, 0.375, 0.625, 0.375, 0.625, 0.5, 0.625, 0.4375, 0.625, 0.4375, 0.625, 0.375, 0.625, 0.4375, 0.625, 0.375, 0.625, 0.375, 0.625, 0.4375, 0.625, 0.375, 0.625, 0.4375, 0.625, 0.5, 0.625, 0.4375, 0.625, 0.3646, 0.625, 0.3698, 0.625, 0.3646, 0.625, 0.3698, 0.625, 0.3646, 0.625, 0.3646, 0.625, 0.3698, 0.625, 0.375, 0.625, 0.3698, 0.625, 0.3542, 0.625, 0.3594, 0.625, 0.3542, 0.625, 0.3594, 0.625, 0.3542, 0.625, 0.3542, 0.625, 0.3646, 0.625, 0.3594, 0.625, 0.3594, 0.625, 0.3542, 0.625, 0.3594, 0.625, 0.3542, 0.625, 0.3542, 0.625, 0.3594, 0.625, 0.3542, 0.625, 0.3594, 0.625, 0.3646, 0.625, 0.3594, 0.625, 0.7604, 0.625, 0.8177, 0.625, 0.7604, 0.625, 0.8177, 0.625, 0.7604, 0.625, 0.7604, 0.625, 0.875, 0.625, 0.8177, 0.625, 0.8177, 0.625, 0.6458, 0.625, 0.7031, 0.625, 0.6458, 0.625, 0.7031, 0.625, 0.6458, 0.625, 0.6458, 0.625, 0.7604, 0.625, 0.7031, 0.625, 0.7031, 0.625, 0.6458, 0.625, 0.7031, 0.625, 0.6458, 0.625, 0.7031, 0.625, 0.6458, 0.625, 0.6458, 0.625, 0.7604, 0.625, 0.7031, 0.625, 0.7031, 0.625, 0.5625, 0.6562, 0.5, 0.6875, 0.5, 0.6562, 0.5625, 0.625, 0.5, 0.6562, 0.5, 0.625, 0.625, 0.625, 0.5625, 0.6562, 0.5625, 0.625, 0.375, 0.6562, 0.4375, 0.6875, 0.375, 0.6875, 0.375, 0.625, 0.4375, 0.6562, 0.375, 0.6562, 0.4375, 0.625, 0.5, 0.6562, 0.4375, 0.6562, 0.375, 0.7188, 0.4375, 0.75, 0.375, 0.75, 0.375, 0.6875, 0.4375, 0.7188, 0.375, 0.7188, 0.5, 0.6875, 0.4375, 0.7188, 0.4375, 0.6875, 0.5, 0.5312, 0.5625, 0.5625, 0.5, 0.5625, 0.5625, 0.5, 0.5, 0.5312, 0.5, 0.5, 0.5625, 0.5, 0.625, 0.5312, 0.5625, 0.5312, 0.4375, 0.5312, 0.375, 0.5625, 0.375, 0.5312, 0.4375, 0.5, 0.375, 0.5312, 0.375, 0.5, 0.4375, 0.5, 0.5, 0.5312, 0.4375, 0.5312, 0.4375, 0.5938, 0.375, 0.625, 0.375, 0.5938, 0.4375, 0.5625, 0.375, 0.5938, 0.375, 0.5625, 0.5, 0.5625, 0.4375, 0.5938, 0.4375, 0.5625, 0.375, 0.6562, 0.375, 0.6875, 0.375, 0.6875, 0.375, 0.6562, 0.375, 0.6875, 0.375, 0.6875, 0.375, 0.625, 0.375, 0.6562, 0.375, 0.6562, 0.375, 0.7188, 0.375, 0.75, 0.375, 0.75, 0.375, 0.7188, 0.375, 0.75, 0.375, 0.75, 0.375, 0.6875, 0.375, 0.7188, 0.375, 0.7188, 0.375, 0.7188, 0.375, 0.75, 0.375, 0.75, 0.375, 0.7188, 0.375, 0.75, 0.375, 0.75, 0.375, 0.6875, 0.375, 0.7188, 0.375, 0.7188, 0.4375, 0.75, 0.5, 0.75, 0.5, 0.75, 0.4375, 0.75, 0.5, 0.75, 0.5, 0.75, 0.375, 0.75, 0.4375, 0.75, 0.4375, 0.75, 0.625, 0.75, 0.5625, 0.75, 0.625, 0.75, 0.625, 0.75, 0.5625, 0.75, 0.625, 0.75, 0.5, 0.75, 0.5625, 0.75, 0.5625, 0.75, 0.625, 0.75, 0.5625, 0.75, 0.625, 0.75, 0.625, 0.75, 0.5625, 0.75, 0.625, 0.75, 0.5, 0.75, 0.5625, 0.75, 0.5625, 0.75, 0.5625, 0.5, 0.5, 0.5, 0.5, 0.5, 0.5625, 0.5, 0.5, 0.5, 0.5, 0.5, 0.625, 0.5, 0.5625, 0.5, 0.5625, 0.5, 0.375, 0.5, 0.4375, 0.5, 0.375, 0.5, 0.375, 0.5, 0.4375, 0.5, 0.375, 0.5, 0.5, 0.5, 0.4375, 0.5, 0.4375, 0.5, 0.375, 0.5, 0.4375, 0.5, 0.375, 0.5, 0.375, 0.5, 0.4375, 0.5, 0.375, 0.5, 0.5, 0.5, 0.4375, 0.5, 0.4375, 0.5, 0.375, 0.5625, 0.375, 0.5312, 0.375, 0.5625, 0.375, 0.5625, 0.375, 0.5312, 0.375, 0.5625, 0.375, 0.5312, 0.375, 0.5, 0.375, 0.5312, 0.375, 0.625, 0.375, 0.5938, 0.375, 0.625, 0.375, 0.625, 0.375, 0.5938, 0.375, 0.625, 0.375, 0.5938, 0.375, 0.5625, 0.375, 0.5938, 0.375, 0.625, 0.375, 0.5938, 0.375, 0.625, 0.375, 0.625, 0.375, 0.5938, 0.375, 0.625, 0.375, 0.5938, 0.375, 0.5625, 0.375, 0.5938, 0.625, 0.6875, 0.625, 0.7188, 0.625, 0.6875, 0.625, 0.6875, 0.625, 0.7188, 0.625, 0.6875, 0.625, 0.7188, 0.625, 0.75, 0.625, 0.7188, 0.625, 0.625, 0.625, 0.6562, 0.625, 0.625, 0.625, 0.625, 0.625, 0.6562, 0.625, 0.625, 0.625, 0.6562, 0.625, 0.6875, 0.625, 0.6562, 0.625, 0.625, 0.625, 0.6562, 0.625, 0.625, 0.625, 0.625, 0.625, 0.6562, 0.625, 0.625, 0.625, 0.6562, 0.625, 0.6875, 0.625, 0.6562, 0.625, 0.5938, 0.625, 0.5625, 0.625, 0.5625, 0.625, 0.5938, 0.625, 0.5625, 0.625, 0.5625, 0.625, 0.625, 0.625, 0.5938, 0.625, 0.5938, 0.625, 0.5312, 0.625, 0.5, 0.625, 0.5, 0.625, 0.5312, 0.625, 0.5, 0.625, 0.5, 0.625, 0.5625, 0.625, 0.5312, 0.625, 0.5312, 0.625, 0.5312, 0.625, 0.5, 0.625, 0.5, 0.625, 0.5312, 0.625, 0.5, 0.625, 0.5, 0.625, 0.5625, 0.625, 0.5312, 0.625, 0.5312, 0.625, 0.5938, 0.625, 0.5625, 0.625, 0.5625, 0.625, 0.5938, 0.625, 0.5625, 0.625, 0.5625, 0.625, 0.625, 0.625, 0.5938, 0.625, 0.5938, 0.625, 0.6875, 0.625, 0.7188, 0.625, 0.6875, 0.625, 0.6875, 0.625, 0.7188, 0.625, 0.6875, 0.625, 0.7188, 0.625, 0.75, 0.625, 0.7188, 0.375, 0.5625, 0.375, 0.5312, 0.375, 0.5625, 0.375, 0.5625, 0.375, 0.5312, 0.375, 0.5625, 0.375, 0.5312, 0.375, 0.5, 0.375, 0.5312, 0.5625, 0.5, 0.5, 0.5, 0.5, 0.5, 0.5625, 0.5, 0.5, 0.5, 0.5, 0.5, 0.625, 0.5, 0.5625, 0.5, 0.5625, 0.5, 0.4375, 0.75, 0.5, 0.75, 0.5, 0.75, 0.4375, 0.75, 0.5, 0.75, 0.5, 0.75, 0.375, 0.75, 0.4375, 0.75, 0.4375, 0.75, 0.375, 0.6562, 0.375, 0.6875, 0.375, 0.6875, 0.375, 0.6562, 0.375, 0.6875, 0.375, 0.6875, 0.375, 0.625, 0.375, 0.6562, 0.375, 0.6562, 0.5625, 0.5938, 0.5, 0.625, 0.5, 0.5938, 0.5, 0.5625, 0.5625, 0.5938, 0.5, 0.5938, 0.5625, 0.5625, 0.625, 0.5938, 0.5625, 0.5938, 0.5625, 0.7188, 0.5, 0.75, 0.5, 0.7188, 0.5625, 0.6875, 0.5, 0.7188, 0.5, 0.6875, 0.625, 0.6875, 0.5625, 0.7188, 0.5625, 0.6875, 0.7604, 0.625, 0.8177, 0.625, 0.7604, 0.625, 0.8177, 0.625, 0.7604, 0.625, 0.7604, 0.625, 0.875, 0.625, 0.8177, 0.625, 0.8177, 0.625, 0.3646, 0.625, 0.3698, 0.625, 0.3646, 0.625, 0.3646, 0.625, 0.3698, 0.625, 0.3646, 0.625, 0.3698, 0.625, 0.375, 0.625, 0.3698, 0.625, 0.5625, 0.625, 0.5, 0.625, 0.5, 0.625, 0.5, 0.625, 0.5625, 0.625, 0.5, 0.625, 0.5625, 0.625, 0.625, 0.625, 0.5625, 0.625, 0.2969, 0.625, 0.2396, 0.625, 0.2396, 0.625, 0.2396, 0.625, 0.2969, 0.625, 0.2396, 0.625, 0.2969, 0.625, 0.3542, 0.625, 0.2969, 0.625, 0.6406, 0.625, 0.6354, 0.625, 0.6354, 0.625, 0.6354, 0.625, 0.6406, 0.625, 0.6354, 0.625, 0.6406, 0.625, 0.6458, 0.625, 0.6406, 0.625, 0.5625, 0.09375, 0.5, 0.125, 0.5, 0.09375, 0.5625, 0.0625, 0.5, 0.09375, 0.5, 0.0625, 0.5625, 0.0625, 0.625, 0.09375, 0.5625, 0.09375, 0.8177, 0.5938, 0.7604, 0.625, 0.7604, 0.5938, 0.8177, 0.5625, 0.7604, 0.5938, 0.7604, 0.5625, 0.875, 0.5625, 0.8177, 0.5938, 0.8177, 0.5625, 0.5, 0.125, 0.5625, 0.125, 0.5, 0.125, 0.5625, 0.125, 0.5, 0.125, 0.5, 0.125, 0.5625, 0.125, 0.625, 0.125, 0.5625, 0.125, 0.3698, 0.5938, 0.3646, 0.625, 0.3646, 0.5938, 0.3698, 0.5625, 0.3646, 0.5938, 0.3646, 0.5625, 0.375, 0.5625, 0.3698, 0.5938, 0.3698, 0.5625, 0.5625, 0.625, 0.5, 0.625, 0.5, 0.625, 0.5625, 0.625, 0.5, 0.625, 0.5, 0.625, 0.5625, 0.625, 0.625, 0.625, 0.5625, 0.625, 0.2396, 0.5938, 0.2969, 0.625, 0.2396, 0.625, 0.2396, 0.5625, 0.2969, 0.5938, 0.2396, 0.5938, 0.2969, 0.5625, 0.3542, 0.5938, 0.2969, 0.5938, 0.6354, 0.5938, 0.6406, 0.625, 0.6354, 0.625, 0.6354, 0.5625, 0.6406, 0.5938, 0.6354, 0.5938, 0.6458, 0.5625, 0.6406, 0.5938, 0.6406, 0.5625, 0.6406, 0.7188, 0.6354, 0.75, 0.6354, 0.7188, 0.6406, 0.6875, 0.6354, 0.7188, 0.6354, 0.6875, 0.6406, 0.6875, 0.6458, 0.7188, 0.6406, 0.7188, 0.5, 0.7656, 0.5625, 0.7708, 0.5, 0.7708, 0.5625, 0.7604, 0.5, 0.7656, 0.5, 0.7604, 0.5625, 0.7604, 0.625, 0.7656, 0.5625, 0.7656, 0.2969, 0.7188, 0.2396, 0.75, 0.2396, 0.7188, 0.2969, 0.6875, 0.2396, 0.7188, 0.2396, 0.6875, 0.3542, 0.6875, 0.2969, 0.7188, 0.2969, 0.6875, 0.5625, 0.4219, 0.5, 0.4792, 0.5, 0.4219, 0.5625, 0.3646, 0.5, 0.4219, 0.5, 0.3646, 0.5625, 0.3646, 0.625, 0.4219, 0.5625, 0.4219, 0.5625, 0.4948, 0.5, 0.5, 0.5, 0.4948, 0.5625, 0.4896, 0.5, 0.4948, 0.5, 0.4896, 0.625, 0.4896, 0.5625, 0.4948, 0.5625, 0.4896, 0.4375, 0.625, 0.5, 0.625, 0.5, 0.625, 0.4375, 0.625, 0.5, 0.625, 0.5, 0.625, 0.4375, 0.625, 0.375, 0.625, 0.4375, 0.625, 0.3646, 0.7188, 0.3698, 0.75, 0.3646, 0.75, 0.3646, 0.6875, 0.3698, 0.7188, 0.3646, 0.7188, 0.3698, 0.6875, 0.375, 0.7188, 0.3698, 0.7188, 0.5, 0.2188, 0.5625, 0.25, 0.5, 0.25, 0.5, 0.1875, 0.5625, 0.2188, 0.5, 0.2188, 0.625, 0.1875, 0.5625, 0.2188, 0.5625, 0.1875, 0.5, 0.9427, 0.5625, 1.0, 0.5, 1.0, 0.5, 0.8854, 0.5625, 0.9427, 0.5, 0.9427, 0.625, 0.8854, 0.5625, 0.9427, 0.5625, 0.8854, 0.7604, 0.7188, 0.8177, 0.75, 0.7604, 0.75, 0.7604, 0.6875, 0.8177, 0.7188, 0.7604, 0.7188, 0.8177, 0.6875, 0.875, 0.7188, 0.8177, 0.7188, 0.8177, 0.7188, 0.875, 0.7188, 0.875, 0.75, 0.5625, 0.9427, 0.625, 0.9427, 0.625, 1.0, 0.625, 0.2188, 0.625, 0.25, 0.5625, 0.25, 0.3698, 0.7188, 0.375, 0.7188, 0.375, 0.75, 0.4375, 0.625, 0.375, 0.625, 0.375, 0.625, 0.625, 0.4948, 0.625, 0.5, 0.5625, 0.5, 0.5625, 0.4219, 0.625, 0.4219, 0.625, 0.4792, 0.3542, 0.7188, 0.3542, 0.75, 0.2969, 0.75, 0.625, 0.7656, 0.625, 0.7708, 0.5625, 0.7708, 0.6406, 0.7188, 0.6458, 0.7188, 0.6458, 0.75, 0.6406, 0.5938, 0.6458, 0.5938, 0.6458, 0.625, 0.2969, 0.5938, 0.3542, 0.5938, 0.3542, 0.625, 0.5625, 0.625, 0.625, 0.625, 0.625, 0.625, 0.375, 0.5938, 0.375, 0.625, 0.3698, 0.625, 0.625, 0.125, 0.625, 0.125, 0.5625, 0.125, 0.875, 0.5938, 0.875, 0.625, 0.8177, 0.625, 0.5625, 0.09375, 0.625, 0.09375, 0.625, 0.125, 0.6458, 0.625, 0.6458, 0.625, 0.6406, 0.625, 0.3542, 0.625, 0.3542, 0.625, 0.2969, 0.625, 0.625, 0.625, 0.625, 0.625, 0.5625, 0.625, 0.375, 0.625, 0.375, 0.625, 0.3698, 0.625, 0.8177, 0.625, 0.875, 0.625, 0.875, 0.625, 0.625, 0.7188, 0.625, 0.75, 0.5625, 0.75, 0.5625, 0.5938, 0.625, 0.5938, 0.625, 0.625, 0.375, 0.625, 0.375, 0.625, 0.375, 0.6562, 0.375, 0.75, 0.375, 0.75, 0.4375, 0.75, 0.625, 0.5, 0.625, 0.5, 0.5625, 0.5, 0.375, 0.5312, 0.375, 0.5, 0.375, 0.5, 0.625, 0.7188, 0.625, 0.75, 0.625, 0.75, 0.625, 0.625, 0.625, 0.625, 0.625, 0.5938, 0.625, 0.5625, 0.625, 0.5625, 0.625, 0.5312, 0.625, 0.5625, 0.625, 0.5625, 0.625, 0.5312, 0.625, 0.625, 0.625, 0.625, 0.625, 0.5938, 0.625, 0.6562, 0.625, 0.6875, 0.625, 0.6875, 0.625, 0.6562, 0.625, 0.6875, 0.625, 0.6875, 0.625, 0.7188, 0.625, 0.75, 0.625, 0.75, 0.375, 0.5938, 0.375, 0.5625, 0.375, 0.5625, 0.375, 0.5938, 0.375, 0.5625, 0.375, 0.5625, 0.375, 0.5312, 0.375, 0.5, 0.375, 0.5, 0.4375, 0.5, 0.5, 0.5, 0.5, 0.5, 0.5, 0.5, 0.5, 0.5, 0.4375, 0.5, 0.625, 0.5, 0.625, 0.5, 0.5625, 0.5, 0.5625, 0.75, 0.5, 0.75, 0.5, 0.75, 0.5, 0.75, 0.5, 0.75, 0.5625, 0.75, 0.375, 0.75, 0.375, 0.75, 0.4375, 0.75, 0.375, 0.6875, 0.375, 0.6875, 0.375, 0.7188, 0.375, 0.6875, 0.375, 0.6875, 0.375, 0.7188, 0.375, 0.625, 0.375, 0.625, 0.375, 0.6562, 0.5, 0.5938, 0.5, 0.625, 0.4375, 0.625, 0.5, 0.5312, 0.5, 0.5625, 0.4375, 0.5625, 0.5625, 0.5312, 0.625, 0.5312, 0.625, 0.5625, 0.5, 0.7188, 0.5, 0.75, 0.4375, 0.75, 0.5, 0.6562, 0.5, 0.6875, 0.4375, 0.6875, 0.625, 0.6562, 0.625, 0.6875, 0.5625, 0.6875, 0.7031, 0.625, 0.7604, 0.625, 0.7604, 0.625, 0.7031, 0.625, 0.7604, 0.625, 0.7604, 0.625, 0.8177, 0.625, 0.875, 0.625, 0.875, 0.625, 0.3594, 0.625, 0.3646, 0.625, 0.3646, 0.625, 0.3594, 0.625, 0.3646, 0.625, 0.3646, 0.625, 0.3698, 0.625, 0.375, 0.625, 0.375, 0.625, 0.5, 0.625, 0.5, 0.625, 0.4375, 0.625, 0.4375, 0.625, 0.5, 0.625, 0.5, 0.625, 0.5625, 0.625, 0.625, 0.625, 0.625, 0.625, 0.2396, 0.625, 0.2396, 0.625, 0.1823, 0.625, 0.2396, 0.625, 0.2396, 0.625, 0.1823, 0.625, 0.3542, 0.625, 0.3542, 0.625, 0.2969, 0.625, 0.6354, 0.625, 0.6354, 0.625, 0.6302, 0.625, 0.6302, 0.625, 0.6354, 0.625, 0.6354, 0.625, 0.6406, 0.625, 0.6458, 0.625, 0.6458, 0.625, 0.4375, 0.09375, 0.5, 0.09375, 0.5, 0.125, 0.4375, 0.03125, 0.5, 0.03125, 0.5, 0.0625, 0.5625, 0.03125, 0.625, 0.03125, 0.625, 0.0625, 0.7604, 0.5938, 0.7604, 0.625, 0.7031, 0.625, 0.7604, 0.5312, 0.7604, 0.5625, 0.7031, 0.5625, 0.875, 0.5312, 0.875, 0.5625, 0.8177, 0.5625, 0.5, 0.125, 0.5, 0.125, 0.4375, 0.125, 0.5, 0.125, 0.5, 0.125, 0.4375, 0.125, 0.625, 0.125, 0.625, 0.125, 0.5625, 0.125, 0.3646, 0.5938, 0.3646, 0.625, 0.3594, 0.625, 0.3646, 0.5312, 0.3646, 0.5625, 0.3594, 0.5625, 0.375, 0.5312, 0.375, 0.5625, 0.3698, 0.5625, 0.4375, 0.625, 0.5, 0.625, 0.5, 0.625, 0.5, 0.625, 0.5, 0.625, 0.4375, 0.625, 0.5625, 0.625, 0.625, 0.625, 0.625, 0.625, 0.1823, 0.5938, 0.2396, 0.5938, 0.2396, 0.625, 0.1823, 0.5312, 0.2396, 0.5312, 0.2396, 0.5625, 0.2969, 0.5312, 0.3542, 0.5312, 0.3542, 0.5625, 0.6302, 0.5938, 0.6354, 0.5938, 0.6354, 0.625, 0.6302, 0.5312, 0.6354, 0.5312, 0.6354, 0.5625, 0.6458, 0.5312, 0.6458, 0.5625, 0.6406, 0.5625, 0.6354, 0.7188, 0.6354, 0.75, 0.6302, 0.75, 0.6354, 0.6562, 0.6354, 0.6875, 0.6302, 0.6875, 0.6406, 0.6562, 0.6458, 0.6562, 0.6458, 0.6875, 0.5, 0.7656, 0.5, 0.7708, 0.4375, 0.7708, 0.5, 0.7552, 0.5, 0.7604, 0.4375, 0.7604, 0.5625, 0.7552, 0.625, 0.7552, 0.625, 0.7604, 0.2396, 0.7188, 0.2396, 0.75, 0.1823, 0.75, 0.2396, 0.6562, 0.2396, 0.6875, 0.1823, 0.6875, 0.3542, 0.6562, 0.3542, 0.6875, 0.2969, 0.6875, 0.4375, 0.4219, 0.5, 0.4219, 0.5, 0.4792, 0.4375, 0.3073, 0.5, 0.3073, 0.5, 0.3646, 0.5625, 0.3073, 0.625, 0.3073, 0.625, 0.3646, 0.5, 0.4948, 0.5, 0.5, 0.4375, 0.5, 0.5, 0.4844, 0.5, 0.4896, 0.4375, 0.4896, 0.625, 0.4844, 0.625, 0.4896, 0.5625, 0.4896, 0.5, 0.625, 0.5, 0.625, 0.5625, 0.625, 0.5, 0.625, 0.5, 0.625, 0.5625, 0.625, 0.4375, 0.625, 0.375, 0.625, 0.375, 0.625, 0.3594, 0.7188, 0.3646, 0.7188, 0.3646, 0.75, 0.3594, 0.6562, 0.3646, 0.6562, 0.3646, 0.6875, 0.3698, 0.6562, 0.375, 0.6562, 0.375, 0.6875, 0.5, 0.2188, 0.5, 0.25, 0.4375, 0.25, 0.5, 0.1562, 0.5, 0.1875, 0.4375, 0.1875, 0.625, 0.1562, 0.625, 0.1875, 0.5625, 0.1875, 0.5, 0.9427, 0.5, 1.0, 0.4375, 1.0, 0.5, 0.8281, 0.5, 0.8854, 0.4375, 0.8854, 0.625, 0.8281, 0.625, 0.8854, 0.5625, 0.8854, 0.7031, 0.7188, 0.7604, 0.7188, 0.7604, 0.75, 0.7031, 0.6562, 0.7604, 0.6562, 0.7604, 0.6875, 0.8177, 0.6562, 0.875, 0.6562, 0.875, 0.6875, 0.7604, 0.6562, 0.8177, 0.6562, 0.8177, 0.6875, 0.7604, 0.625, 0.8177, 0.625, 0.8177, 0.6562, 0.8177, 0.625, 0.875, 0.625, 0.875, 0.6562, 0.6458, 0.6562, 0.7031, 0.6562, 0.7031, 0.6875, 0.6458, 0.625, 0.7031, 0.625, 0.7031, 0.6562, 0.7031, 0.625, 0.7604, 0.625, 0.7604, 0.6562, 0.6458, 0.7188, 0.7031, 0.7188, 0.7031, 0.75, 0.6458, 0.6875, 0.7031, 0.6875, 0.7031, 0.7188, 0.7031, 0.6875, 0.7604, 0.6875, 0.7604, 0.7188, 0.5, 0.8281, 0.5625, 0.8281, 0.5625, 0.8854, 0.5, 0.7708, 0.5625, 0.7708, 0.5625, 0.8281, 0.625, 0.7708, 0.625, 0.8281, 0.5625, 0.8281, 0.375, 0.8281, 0.4375, 0.8281, 0.4375, 0.8854, 0.375, 0.7708, 0.4375, 0.7708, 0.4375, 0.8281, 0.5, 0.7708, 0.5, 0.8281, 0.4375, 0.8281, 0.4375, 0.9427, 0.4375, 1.0, 0.375, 1.0, 0.375, 0.8854, 0.4375, 0.8854, 0.4375, 0.9427, 0.5, 0.8854, 0.5, 0.9427, 0.4375, 0.9427, 0.5, 0.1562, 0.5625, 0.1562, 0.5625, 0.1875, 0.5, 0.125, 0.5625, 0.125, 0.5625, 0.1562, 0.625, 0.125, 0.625, 0.1562, 0.5625, 0.1562, 0.375, 0.1562, 0.4375, 0.1562, 0.4375, 0.1875, 0.375, 0.125, 0.4375, 0.125, 0.4375, 0.1562, 0.5, 0.125, 0.5, 0.1562, 0.4375, 0.1562, 0.375, 0.2188, 0.4375, 0.2188, 0.4375, 0.25, 0.375, 0.1875, 0.4375, 0.1875, 0.4375, 0.2188, 0.5, 0.1875, 0.5, 0.2188, 0.4375, 0.2188, 0.3646, 0.6562, 0.3698, 0.6562, 0.3698, 0.6875, 0.3646, 0.625, 0.3698, 0.625, 0.3698, 0.6562, 0.3698, 0.625, 0.375, 0.625, 0.375, 0.6562, 0.3594, 0.6562, 0.3594, 0.6875, 0.3542, 0.6875, 0.3542, 0.625, 0.3594, 0.625, 0.3594, 0.6562, 0.3594, 0.625, 0.3646, 0.625, 0.3646, 0.6562, 0.3594, 0.7188, 0.3594, 0.75, 0.3542, 0.75, 0.3594, 0.6875, 0.3594, 0.7188, 0.3542, 0.7188, 0.3594, 0.6875, 0.3646, 0.6875, 0.3646, 0.7188, 0.4375, 0.625, 0.4375, 0.625, 0.5, 0.625, 0.4375, 0.625, 0.4375, 0.625, 0.5, 0.625, 0.4375, 0.625, 0.375, 0.625, 0.375, 0.625, 0.5625, 0.625, 0.5625, 0.625, 0.625, 0.625, 0.5625, 0.625, 0.5625, 0.625, 0.625, 0.625, 0.5, 0.625, 0.5, 0.625, 0.5625, 0.625, 0.5625, 0.625, 0.5625, 0.625, 0.625, 0.625, 0.5625, 0.625, 0.5625, 0.625, 0.625, 0.625, 0.5, 0.625, 0.5, 0.625, 0.5625, 0.625, 0.5625, 0.4844, 0.5625, 0.4896, 0.5, 0.4896, 0.5625, 0.4792, 0.5625, 0.4844, 0.5, 0.4844, 0.5625, 0.4792, 0.625, 0.4792, 0.625, 0.4844, 0.375, 0.4844, 0.4375, 0.4844, 0.4375, 0.4896, 0.4375, 0.4792, 0.4375, 0.4844, 0.375, 0.4844, 0.4375, 0.4792, 0.5, 0.4792, 0.5, 0.4844, 0.375, 0.4948, 0.4375, 0.4948, 0.4375, 0.5, 0.375, 0.4896, 0.4375, 0.4896, 0.4375, 0.4948, 0.5, 0.4896, 0.5, 0.4948, 0.4375, 0.4948, 0.5625, 0.3073, 0.5625, 0.3646, 0.5, 0.3646, 0.5625, 0.25, 0.5625, 0.3073, 0.5, 0.3073, 0.625, 0.25, 0.625, 0.3073, 0.5625, 0.3073, 0.4375, 0.3073, 0.4375, 0.3646, 0.375, 0.3646, 0.375, 0.25, 0.4375, 0.25, 0.4375, 0.3073, 0.4375, 0.25, 0.5, 0.25, 0.5, 0.3073, 0.4375, 0.4219, 0.4375, 0.4792, 0.375, 0.4792, 0.4375, 0.3646, 0.4375, 0.4219, 0.375, 0.4219, 0.4375, 0.3646, 0.5, 0.3646, 0.5, 0.4219, 0.2969, 0.6562, 0.2969, 0.6875, 0.2396, 0.6875, 0.2969, 0.625, 0.2969, 0.6562, 0.2396, 0.6562, 0.3542, 0.625, 0.3542, 0.6562, 0.2969, 0.6562, 0.1823, 0.6562, 0.1823, 0.6875, 0.125, 0.6875, 0.1823, 0.625, 0.1823, 0.6562, 0.125, 0.6562, 0.2396, 0.625, 0.2396, 0.6562, 0.1823, 0.6562, 0.1823, 0.7188, 0.1823, 0.75, 0.125, 0.75, 0.1823, 0.6875, 0.1823, 0.7188, 0.125, 0.7188, 0.2396, 0.6875, 0.2396, 0.7188, 0.1823, 0.7188, 0.5625, 0.7552, 0.5625, 0.7604, 0.5, 0.7604, 0.5625, 0.75, 0.5625, 0.7552, 0.5, 0.7552, 0.5625, 0.75, 0.625, 0.75, 0.625, 0.7552, 0.4375, 0.7552, 0.4375, 0.7604, 0.375, 0.7604, 0.4375, 0.75, 0.4375, 0.7552, 0.375, 0.7552, 0.5, 0.75, 0.5, 0.7552, 0.4375, 0.7552, 0.375, 0.7656, 0.4375, 0.7656, 0.4375, 0.7708, 0.4375, 0.7604, 0.4375, 0.7656, 0.375, 0.7656, 0.5, 0.7604, 0.5, 0.7656, 0.4375, 0.7656, 0.6406, 0.6562, 0.6406, 0.6875, 0.6354, 0.6875, 0.6406, 0.625, 0.6406, 0.6562, 0.6354, 0.6562, 0.6458, 0.625, 0.6458, 0.6562, 0.6406, 0.6562, 0.6302, 0.6562, 0.6302, 0.6875, 0.625, 0.6875, 0.6302, 0.625, 0.6302, 0.6562, 0.625, 0.6562, 0.6354, 0.625, 0.6354, 0.6562, 0.6302, 0.6562, 0.6302, 0.7188, 0.6302, 0.75, 0.625, 0.75, 0.6302, 0.6875, 0.6302, 0.7188, 0.625, 0.7188, 0.6354, 0.6875, 0.6354, 0.7188, 0.6302, 0.7188, 0.6354, 0.5312, 0.6406, 0.5312, 0.6406, 0.5625, 0.6354, 0.5, 0.6406, 0.5, 0.6406, 0.5312, 0.6458, 0.5, 0.6458, 0.5312, 0.6406, 0.5312, 0.625, 0.5312, 0.6302, 0.5312, 0.6302, 0.5625, 0.625, 0.5, 0.6302, 0.5, 0.6302, 0.5312, 0.6302, 0.5, 0.6354, 0.5, 0.6354, 0.5312, 0.625, 0.5938, 0.6302, 0.5938, 0.6302, 0.625, 0.625, 0.5625, 0.6302, 0.5625, 0.6302, 0.5938, 0.6302, 0.5625, 0.6354, 0.5625, 0.6354, 0.5938, 0.2396, 0.5312, 0.2969, 0.5312, 0.2969, 0.5625, 0.2396, 0.5, 0.2969, 0.5, 0.2969, 0.5312, 0.2969, 0.5, 0.3542, 0.5, 0.3542, 0.5312, 0.125, 0.5312, 0.1823, 0.5312, 0.1823, 0.5625, 0.125, 0.5, 0.1823, 0.5, 0.1823, 0.5312, 0.1823, 0.5, 0.2396, 0.5, 0.2396, 0.5312, 0.125, 0.5938, 0.1823, 0.5938, 0.1823, 0.625, 0.125, 0.5625, 0.1823, 0.5625, 0.1823, 0.5938, 0.1823, 0.5625, 0.2396, 0.5625, 0.2396, 0.5938, 0.5625, 0.625, 0.5625, 0.625, 0.5, 0.625, 0.5625, 0.625, 0.5625, 0.625, 0.5, 0.625, 0.5625, 0.625, 0.625, 0.625, 0.625, 0.625, 0.4375, 0.625, 0.4375, 0.625, 0.375, 0.625, 0.4375, 0.625, 0.4375, 0.625, 0.375, 0.625, 0.5, 0.625, 0.5, 0.625, 0.4375, 0.625, 0.4375, 0.625, 0.4375, 0.625, 0.375, 0.625, 0.4375, 0.625, 0.4375, 0.625, 0.375, 0.625, 0.5, 0.625, 0.5, 0.625, 0.4375, 0.625, 0.3698, 0.5312, 0.3698, 0.5625, 0.3646, 0.5625, 0.3698, 0.5, 0.3698, 0.5312, 0.3646, 0.5312, 0.375, 0.5, 0.375, 0.5312, 0.3698, 0.5312, 0.3542, 0.5312, 0.3594, 0.5312, 0.3594, 0.5625, 0.3542, 0.5, 0.3594, 0.5, 0.3594, 0.5312, 0.3646, 0.5, 0.3646, 0.5312, 0.3594, 0.5312, 0.3594, 0.5938, 0.3594, 0.625, 0.3542, 0.625, 0.3542, 0.5625, 0.3594, 0.5625, 0.3594, 0.5938, 0.3646, 0.5625, 0.3646, 0.5938, 0.3594, 0.5938, 0.5625, 0.125, 0.5625, 0.125, 0.5, 0.125, 0.5625, 0.125, 0.5625, 0.125, 0.5, 0.125, 0.5625, 0.125, 0.625, 0.125, 0.625, 0.125, 0.375, 0.125, 0.4375, 0.125, 0.4375, 0.125, 0.4375, 0.125, 0.4375, 0.125, 0.375, 0.125, 0.4375, 0.125, 0.5, 0.125, 0.5, 0.125, 0.375, 0.125, 0.4375, 0.125, 0.4375, 0.125, 0.4375, 0.125, 0.4375, 0.125, 0.375, 0.125, 0.5, 0.125, 0.5, 0.125, 0.4375, 0.125, 0.8177, 0.5312, 0.8177, 0.5625, 0.7604, 0.5625, 0.8177, 0.5, 0.8177, 0.5312, 0.7604, 0.5312, 0.875, 0.5, 0.875, 0.5312, 0.8177, 0.5312, 0.7031, 0.5312, 0.7031, 0.5625, 0.6458, 0.5625, 0.7031, 0.5, 0.7031, 0.5312, 0.6458, 0.5312, 0.7604, 0.5, 0.7604, 0.5312, 0.7031, 0.5312, 0.7031, 0.5938, 0.7031, 0.625, 0.6458, 0.625, 0.7031, 0.5625, 0.7031, 0.5938, 0.6458, 0.5938, 0.7604, 0.5625, 0.7604, 0.5938, 0.7031, 0.5938, 0.5625, 0.03125, 0.5625, 0.0625, 0.5, 0.0625, 0.5625, 0.0, 0.5625, 0.03125, 0.5, 0.03125, 0.5625, 0.0, 0.625, 0.0, 0.625, 0.03125, 0.4375, 0.03125, 0.4375, 0.0625, 0.375, 0.0625, 0.4375, 0.0, 0.4375, 0.03125, 0.375, 0.03125, 0.4375, 0.0, 0.5, 0.0, 0.5, 0.03125, 0.4375, 0.09375, 0.4375, 0.125, 0.375, 0.125, 0.4375, 0.0625, 0.4375, 0.09375, 0.375, 0.09375, 0.4375, 0.0625, 0.5, 0.0625, 0.5, 0.09375, 0.6354, 0.625, 0.6406, 0.625, 0.6406, 0.625, 0.6354, 0.625, 0.6406, 0.625, 0.6406, 0.625, 0.6406, 0.625, 0.6458, 0.625, 0.6458, 0.625, 0.625, 0.625, 0.6302, 0.625, 0.6302, 0.625, 0.6302, 0.625, 0.6302, 0.625, 0.625, 0.625, 0.6302, 0.625, 0.6354, 0.625, 0.6354, 0.625, 0.625, 0.625, 0.6302, 0.625, 0.6302, 0.625, 0.625, 0.625, 0.6302, 0.625, 0.6302, 0.625, 0.6302, 0.625, 0.6354, 0.625, 0.6354, 0.625, 0.2969, 0.625, 0.2969, 0.625, 0.2396, 0.625, 0.2396, 0.625, 0.2969, 0.625, 0.2969, 0.625, 0.2969, 0.625, 0.3542, 0.625, 0.3542, 0.625, 0.1823, 0.625, 0.1823, 0.625, 0.125, 0.625, 0.125, 0.625, 0.1823, 0.625, 0.1823, 0.625, 0.1823, 0.625, 0.2396, 0.625, 0.2396, 0.625, 0.1823, 0.625, 0.1823, 0.625, 0.125, 0.625, 0.125, 0.625, 0.1823, 0.625, 0.1823, 0.625, 0.1823, 0.625, 0.2396, 0.625, 0.2396, 0.625, 0.5, 0.625, 0.5625, 0.625, 0.5625, 0.625, 0.5625, 0.625, 0.5625, 0.625, 0.5, 0.625, 0.5625, 0.625, 0.625, 0.625, 0.625, 0.625, 0.375, 0.625, 0.4375, 0.625, 0.4375, 0.625, 0.4375, 0.625, 0.4375, 0.625, 0.375, 0.625, 0.5, 0.625, 0.5, 0.625, 0.4375, 0.625, 0.375, 0.625, 0.4375, 0.625, 0.4375, 0.625, 0.375, 0.625, 0.4375, 0.625, 0.4375, 0.625, 0.4375, 0.625, 0.5, 0.625, 0.5, 0.625, 0.3646, 0.625, 0.3698, 0.625, 0.3698, 0.625, 0.3698, 0.625, 0.3698, 0.625, 0.3646, 0.625, 0.3698, 0.625, 0.375, 0.625, 0.375, 0.625, 0.3542, 0.625, 0.3594, 0.625, 0.3594, 0.625, 0.3594, 0.625, 0.3594, 0.625, 0.3542, 0.625, 0.3646, 0.625, 0.3646, 0.625, 0.3594, 0.625, 0.3542, 0.625, 0.3594, 0.625, 0.3594, 0.625, 0.3542, 0.625, 0.3594, 0.625, 0.3594, 0.625, 0.3594, 0.625, 0.3646, 0.625, 0.3646, 0.625, 0.7604, 0.625, 0.8177, 0.625, 0.8177, 0.625, 0.8177, 0.625, 0.8177, 0.625, 0.7604, 0.625, 0.875, 0.625, 0.875, 0.625, 0.8177, 0.625, 0.6458, 0.625, 0.7031, 0.625, 0.7031, 0.625, 0.7031, 0.625, 0.7031, 0.625, 0.6458, 0.625, 0.7604, 0.625, 0.7604, 0.625, 0.7031, 0.625, 0.6458, 0.625, 0.7031, 0.625, 0.7031, 0.625, 0.7031, 0.625, 0.7031, 0.625, 0.6458, 0.625, 0.7604, 0.625, 0.7604, 0.625, 0.7031, 0.625, 0.5625, 0.6562, 0.5625, 0.6875, 0.5, 0.6875, 0.5625, 0.625, 0.5625, 0.6562, 0.5, 0.6562, 0.625, 0.625, 0.625, 0.6562, 0.5625, 0.6562, 0.375, 0.6562, 0.4375, 0.6562, 0.4375, 0.6875, 0.375, 0.625, 0.4375, 0.625, 0.4375, 0.6562, 0.4375, 0.625, 0.5, 0.625, 0.5, 0.6562, 0.375, 0.7188, 0.4375, 0.7188, 0.4375, 0.75, 0.375, 0.6875, 0.4375, 0.6875, 0.4375, 0.7188, 0.5, 0.6875, 0.5, 0.7188, 0.4375, 0.7188, 0.5, 0.5312, 0.5625, 0.5312, 0.5625, 0.5625, 0.5625, 0.5, 0.5625, 0.5312, 0.5, 0.5312, 0.5625, 0.5, 0.625, 0.5, 0.625, 0.5312, 0.4375, 0.5312, 0.4375, 0.5625, 0.375, 0.5625, 0.4375, 0.5, 0.4375, 0.5312, 0.375, 0.5312, 0.4375, 0.5, 0.5, 0.5, 0.5, 0.5312, 0.4375, 0.5938, 0.4375, 0.625, 0.375, 0.625, 0.4375, 0.5625, 0.4375, 0.5938, 0.375, 0.5938, 0.5, 0.5625, 0.5, 0.5938, 0.4375, 0.5938, 0.375, 0.6562, 0.375, 0.6562, 0.375, 0.6875, 0.375, 0.6562, 0.375, 0.6562, 0.375, 0.6875, 0.375, 0.625, 0.375, 0.625, 0.375, 0.6562, 0.375, 0.7188, 0.375, 0.7188, 0.375, 0.75, 0.375, 0.7188, 0.375, 0.7188, 0.375, 0.75, 0.375, 0.6875, 0.375, 0.6875, 0.375, 0.7188, 0.375, 0.7188, 0.375, 0.7188, 0.375, 0.75, 0.375, 0.7188, 0.375, 0.7188, 0.375, 0.75, 0.375, 0.6875, 0.375, 0.6875, 0.375, 0.7188, 0.4375, 0.75, 0.4375, 0.75, 0.5, 0.75, 0.4375, 0.75, 0.4375, 0.75, 0.5, 0.75, 0.375, 0.75, 0.375, 0.75, 0.4375, 0.75, 0.625, 0.75, 0.5625, 0.75, 0.5625, 0.75, 0.625, 0.75, 0.5625, 0.75, 0.5625, 0.75, 0.5, 0.75, 0.5, 0.75, 0.5625, 0.75, 0.625, 0.75, 0.5625, 0.75, 0.5625, 0.75, 0.625, 0.75, 0.5625, 0.75, 0.5625, 0.75, 0.5, 0.75, 0.5, 0.75, 0.5625, 0.75, 0.5625, 0.5, 0.5625, 0.5, 0.5, 0.5, 0.5625, 0.5, 0.5625, 0.5, 0.5, 0.5, 0.625, 0.5, 0.625, 0.5, 0.5625, 0.5, 0.375, 0.5, 0.4375, 0.5, 0.4375, 0.5, 0.375, 0.5, 0.4375, 0.5, 0.4375, 0.5, 0.5, 0.5, 0.5, 0.5, 0.4375, 0.5, 0.375, 0.5, 0.4375, 0.5, 0.4375, 0.5, 0.375, 0.5, 0.4375, 0.5, 0.4375, 0.5, 0.5, 0.5, 0.5, 0.5, 0.4375, 0.5, 0.375, 0.5625, 0.375, 0.5312, 0.375, 0.5312, 0.375, 0.5625, 0.375, 0.5312, 0.375, 0.5312, 0.375, 0.5312, 0.375, 0.5, 0.375, 0.5, 0.375, 0.625, 0.375, 0.5938, 0.375, 0.5938, 0.375, 0.625, 0.375, 0.5938, 0.375, 0.5938, 0.375, 0.5938, 0.375, 0.5625, 0.375, 0.5625, 0.375, 0.625, 0.375, 0.5938, 0.375, 0.5938, 0.375, 0.625, 0.375, 0.5938, 0.375, 0.5938, 0.375, 0.5938, 0.375, 0.5625, 0.375, 0.5625, 0.625, 0.6875, 0.625, 0.7188, 0.625, 0.7188, 0.625, 0.6875, 0.625, 0.7188, 0.625, 0.7188, 0.625, 0.7188, 0.625, 0.75, 0.625, 0.75, 0.625, 0.625, 0.625, 0.6562, 0.625, 0.6562, 0.625, 0.625, 0.625, 0.6562, 0.625, 0.6562, 0.625, 0.6562, 0.625, 0.6875, 0.625, 0.6875, 0.625, 0.625, 0.625, 0.6562, 0.625, 0.6562, 0.625, 0.625, 0.625, 0.6562, 0.625, 0.6562, 0.625, 0.6562, 0.625, 0.6875, 0.625, 0.6875, 0.625, 0.5938, 0.625, 0.5938, 0.625, 0.5625, 0.625, 0.5938, 0.625, 0.5938, 0.625, 0.5625, 0.625, 0.625, 0.625, 0.625, 0.625, 0.5938, 0.625, 0.5312, 0.625, 0.5312, 0.625, 0.5, 0.625, 0.5312, 0.625, 0.5312, 0.625, 0.5, 0.625, 0.5625, 0.625, 0.5625, 0.625, 0.5312, 0.625, 0.5312, 0.625, 0.5312, 0.625, 0.5, 0.625, 0.5312, 0.625, 0.5312, 0.625, 0.5, 0.625, 0.5625, 0.625, 0.5625, 0.625, 0.5312, 0.625, 0.5938, 0.625, 0.5938, 0.625, 0.5625, 0.625, 0.5938, 0.625, 0.5938, 0.625, 0.5625, 0.625, 0.625, 0.625, 0.625, 0.625, 0.5938, 0.625, 0.6875, 0.625, 0.7188, 0.625, 0.7188, 0.625, 0.6875, 0.625, 0.7188, 0.625, 0.7188, 0.625, 0.7188, 0.625, 0.75, 0.625, 0.75, 0.375, 0.5625, 0.375, 0.5312, 0.375, 0.5312, 0.375, 0.5625, 0.375, 0.5312, 0.375, 0.5312, 0.375, 0.5312, 0.375, 0.5, 0.375, 0.5, 0.5625, 0.5, 0.5625, 0.5, 0.5, 0.5, 0.5625, 0.5, 0.5625, 0.5, 0.5, 0.5, 0.625, 0.5, 0.625, 0.5, 0.5625, 0.5, 0.4375, 0.75, 0.4375, 0.75, 0.5, 0.75, 0.4375, 0.75, 0.4375, 0.75, 0.5, 0.75, 0.375, 0.75, 0.375, 0.75, 0.4375, 0.75, 0.375, 0.6562, 0.375, 0.6562, 0.375, 0.6875, 0.375, 0.6562, 0.375, 0.6562, 0.375, 0.6875, 0.375, 0.625, 0.375, 0.625, 0.375, 0.6562, 0.5625, 0.5938, 0.5625, 0.625, 0.5, 0.625, 0.5, 0.5625, 0.5625, 0.5625, 0.5625, 0.5938, 0.5625, 0.5625, 0.625, 0.5625, 0.625, 0.5938, 0.5625, 0.7188, 0.5625, 0.75, 0.5, 0.75, 0.5625, 0.6875, 0.5625, 0.7188, 0.5, 0.7188, 0.625, 0.6875, 0.625, 0.7188, 0.5625, 0.7188, 0.7604, 0.625, 0.8177, 0.625, 0.8177, 0.625, 0.8177, 0.625, 0.8177, 0.625, 0.7604, 0.625, 0.875, 0.625, 0.875, 0.625, 0.8177, 0.625, 0.3646, 0.625, 0.3698, 0.625, 0.3698, 0.625, 0.3646, 0.625, 0.3698, 0.625, 0.3698, 0.625, 0.3698, 0.625, 0.375, 0.625, 0.375, 0.625, 0.5625, 0.625, 0.5625, 0.625, 0.5, 0.625, 0.5, 0.625, 0.5625, 0.625, 0.5625, 0.625, 0.5625, 0.625, 0.625, 0.625, 0.625, 0.625, 0.2969, 0.625, 0.2969, 0.625, 0.2396, 0.625, 0.2396, 0.625, 0.2969, 0.625, 0.2969, 0.625, 0.2969, 0.625, 0.3542, 0.625, 0.3542, 0.625, 0.6406, 0.625, 0.6406, 0.625, 0.6354, 0.625, 0.6354, 0.625, 0.6406, 0.625, 0.6406, 0.625, 0.6406, 0.625, 0.6458, 0.625, 0.6458, 0.625, 0.5625, 0.09375, 0.5625, 0.125, 0.5, 0.125, 0.5625, 0.0625, 0.5625, 0.09375, 0.5, 0.09375, 0.5625, 0.0625, 0.625, 0.0625, 0.625, 0.09375, 0.8177, 0.5938, 0.8177, 0.625, 0.7604, 0.625, 0.8177, 0.5625, 0.8177, 0.5938, 0.7604, 0.5938, 0.875, 0.5625, 0.875, 0.5938, 0.8177, 0.5938, 0.5, 0.125, 0.5625, 0.125, 0.5625, 0.125, 0.5625, 0.125, 0.5625, 0.125, 0.5, 0.125, 0.5625, 0.125, 0.625, 0.125, 0.625, 0.125, 0.3698, 0.5938, 0.3698, 0.625, 0.3646, 0.625, 0.3698, 0.5625, 0.3698, 0.5938, 0.3646, 0.5938, 0.375, 0.5625, 0.375, 0.5938, 0.3698, 0.5938, 0.5625, 0.625, 0.5625, 0.625, 0.5, 0.625, 0.5625, 0.625, 0.5625, 0.625, 0.5, 0.625, 0.5625, 0.625, 0.625, 0.625, 0.625, 0.625, 0.2396, 0.5938, 0.2969, 0.5938, 0.2969, 0.625, 0.2396, 0.5625, 0.2969, 0.5625, 0.2969, 0.5938, 0.2969, 0.5625, 0.3542, 0.5625, 0.3542, 0.5938, 0.6354, 0.5938, 0.6406, 0.5938, 0.6406, 0.625, 0.6354, 0.5625, 0.6406, 0.5625, 0.6406, 0.5938, 0.6458, 0.5625, 0.6458, 0.5938, 0.6406, 0.5938, 0.6406, 0.7188, 0.6406, 0.75, 0.6354, 0.75, 0.6406, 0.6875, 0.6406, 0.7188, 0.6354, 0.7188, 0.6406, 0.6875, 0.6458, 0.6875, 0.6458, 0.7188, 0.5, 0.7656, 0.5625, 0.7656, 0.5625, 0.7708, 0.5625, 0.7604, 0.5625, 0.7656, 0.5, 0.7656, 0.5625, 0.7604, 0.625, 0.7604, 0.625, 0.7656, 0.2969, 0.7188, 0.2969, 0.75, 0.2396, 0.75, 0.2969, 0.6875, 0.2969, 0.7188, 0.2396, 0.7188, 0.3542, 0.6875, 0.3542, 0.7188, 0.2969, 0.7188, 0.5625, 0.4219, 0.5625, 0.4792, 0.5, 0.4792, 0.5625, 0.3646, 0.5625, 0.4219, 0.5, 0.4219, 0.5625, 0.3646, 0.625, 0.3646, 0.625, 0.4219, 0.5625, 0.4948, 0.5625, 0.5, 0.5, 0.5, 0.5625, 0.4896, 0.5625, 0.4948, 0.5, 0.4948, 0.625, 0.4896, 0.625, 0.4948, 0.5625, 0.4948, 0.4375, 0.625, 0.4375, 0.625, 0.5, 0.625, 0.4375, 0.625, 0.4375, 0.625, 0.5, 0.625, 0.4375, 0.625, 0.375, 0.625, 0.375, 0.625, 0.3646, 0.7188, 0.3698, 0.7188, 0.3698, 0.75, 0.3646, 0.6875, 0.3698, 0.6875, 0.3698, 0.7188, 0.3698, 0.6875, 0.375, 0.6875, 0.375, 0.7188, 0.5, 0.2188, 0.5625, 0.2188, 0.5625, 0.25, 0.5, 0.1875, 0.5625, 0.1875, 0.5625, 0.2188, 0.625, 0.1875, 0.625, 0.2188, 0.5625, 0.2188, 0.5, 0.9427, 0.5625, 0.9427, 0.5625, 1.0, 0.5, 0.8854, 0.5625, 0.8854, 0.5625, 0.9427, 0.625, 0.8854, 0.625, 0.9427, 0.5625, 0.9427, 0.7604, 0.7188, 0.8177, 0.7188, 0.8177, 0.75, 0.7604, 0.6875, 0.8177, 0.6875, 0.8177, 0.7188, 0.8177, 0.6875, 0.875, 0.6875, 0.875, 0.7188])
me_cube.materials.append(mat_material)
me_cube.use_remesh_preserve_volume = False
me_cube.use_remesh_preserve_attributes = False
me_cube.use_mirror_vertex_groups = False
me_cube.update()

# ---- objects
ob_cube = bpy.data.objects.new('Cube', me_cube)
ob_light = bpy.data.objects.new('Light', light_light)
ob_camera = bpy.data.objects.new('Camera', cam_camera)

# ---- transforms, parenting, visibility, modifiers, constraints
ob_cube.location = (0.0, 0.0, 0.0)
ob_cube.lock_rotations_4d = False
ob_cube.empty_display_type = 'ARROWS'
ob_cube.lineart.crease_threshold = 0.0
ob_light.location = (4.076, 1.005, 5.904)
ob_light.rotation_euler = (0.6503, 0.05522, 1.866)
ob_light.lock_rotations_4d = False
ob_light.empty_display_type = 'ARROWS'
ob_light.color = (0.0, 0.0, 0.0, 0.0)
ob_light.lineart.crease_threshold = 0.0
ob_camera.location = (7.359, -6.926, 4.958)
ob_camera.rotation_euler = (1.109, 0.0, 0.8149)
ob_camera.lock_rotations_4d = False
ob_camera.empty_display_type = 'ARROWS'
ob_camera.color = (0.0, 0.0, 0.0, 0.0)
ob_camera.display_type = 'WIRE'
ob_camera.lineart.crease_threshold = 0.0

# ---- collection membership
col_collection.objects.link(ob_cube)
col_collection.objects.link(ob_light)
col_collection.objects.link(ob_camera)

# ---- scene / render settings (as saved in the file)
scene.camera = ob_camera
scene.frame_start = 1; scene.frame_end = 250; scene.frame_set(1)
scene.render.engine = 'BLENDER_EEVEE_NEXT'
scene.cycles.use_denoising = False
scene.cycles.samples = 128
scene.cycles.sampling_pattern = 'TABULATED_SOBOL'
scene.cycles.use_adaptive_sampling = False
scene.cycles.use_light_tree = False
scene.view_settings.view_transform = 'Filmic'
bpy.context.view_layer.update()
